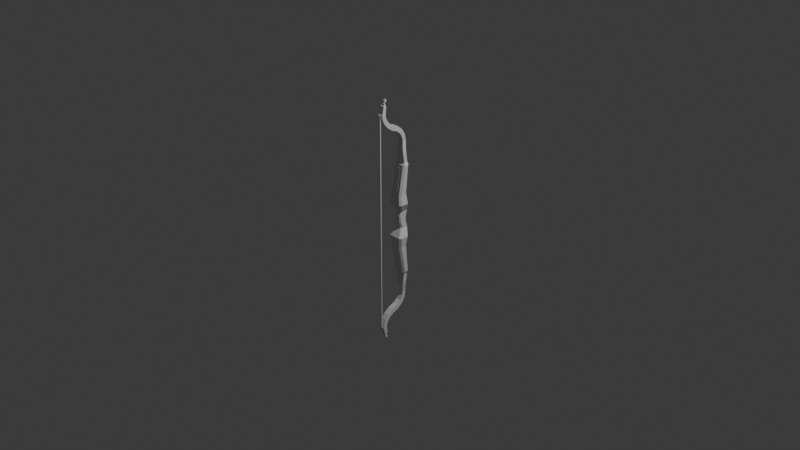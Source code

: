 # Source: bow_1.blend  (saved by Blender 4.0.36; exported with 4.5.12 LTS)
import bpy
from mathutils import Matrix  # noqa: F401  (used for matrix-valued properties, if any)

bpy.ops.wm.read_factory_settings(use_empty=True)
scene = bpy.context.scene
scene.name = 'Scene'

# ---- collections
col_collection = bpy.data.collections.new('Collection'); scene.collection.children.link(col_collection)
col_collection_2 = bpy.data.collections.new('Collection 2'); scene.collection.children.link(col_collection_2)

# ---- materials (node trees are filled in below, after node groups)
mat_material = bpy.data.materials.new('Material')
mat_material.alpha_threshold = 0.0
mat_material.use_transparent_shadow = False
mat_material.roughness = 0.5
mat_material.line_color = (0.0, 0.0, 0.0, 1.0)
mat_material_002 = bpy.data.materials.new('Material.002')
mat_material_002.use_transparent_shadow = False
mat_material_001 = bpy.data.materials.new('Material.001')
mat_material_001.alpha_threshold = 0.0
mat_material_001.use_transparent_shadow = False
mat_material_001.roughness = 0.5
mat_material_001.line_color = (0.0, 0.0, 0.0, 1.0)

# ---- material node trees
mat_material.use_nodes = True; mat_material.node_tree.nodes.clear()
_N = mat_material.node_tree.nodes; _L = mat_material.node_tree.links
n0 = _N.new('ShaderNodeOutputMaterial'); n0.name = 'Material Output'; n0.location = (300, 300)
n1 = _N.new('ShaderNodeBsdfPrincipled'); n1.name = 'Principled BSDF'; n1.location = (10, 300)
n1.inputs[3].default_value = 1.45
_L.new(n1.outputs[0], n0.inputs[0])
n0.is_active_output = True
mat_material_002.use_nodes = True; mat_material_002.node_tree.nodes.clear()
_N = mat_material_002.node_tree.nodes; _L = mat_material_002.node_tree.links
n0 = _N.new('ShaderNodeBsdfPrincipled'); n0.name = 'Principled BSDF'; n0.location = (10, 300)
n0.inputs[3].default_value = 1.45
n1 = _N.new('ShaderNodeOutputMaterial'); n1.name = 'Material Output'; n1.location = (300, 300)
_L.new(n0.outputs[0], n1.inputs[0])
n1.is_active_output = True
mat_material_001.use_nodes = True; mat_material_001.node_tree.nodes.clear()
_N = mat_material_001.node_tree.nodes; _L = mat_material_001.node_tree.links
n0 = _N.new('ShaderNodeOutputMaterial'); n0.name = 'Material Output'; n0.location = (300, 300)
n1 = _N.new('ShaderNodeBsdfPrincipled'); n1.name = 'Principled BSDF'; n1.location = (10, 300)
n1.inputs[3].default_value = 1.45
_L.new(n1.outputs[0], n0.inputs[0])
n0.is_active_output = True

# ---- world
world_world = bpy.data.worlds.new('World'); scene.world = world_world
world_world.use_nodes = True; world_world.node_tree.nodes.clear()
_N = world_world.node_tree.nodes; _L = world_world.node_tree.links
n0 = _N.new('ShaderNodeOutputWorld'); n0.name = 'World Output'; n0.location = (300, 300)
n1 = _N.new('ShaderNodeBackground'); n1.name = 'Background'; n1.location = (10, 300)
n1.inputs[0].default_value = (0.05088, 0.05088, 0.05088, 1.0)
_L.new(n1.outputs[0], n0.inputs[0])
n0.is_active_output = True
world_world.color = (0.05088, 0.05088, 0.05088)
world_world.use_sun_shadow = False
world_world.sun_shadow_jitter_overblur = 0.0

# ---- cameras
cam_camera = bpy.data.cameras.new('Camera')
cam_camera.clip_end = 100.0
cam_camera.ortho_scale = 7.314

# ---- lights
light_light = bpy.data.lights.new('Light', 'POINT')
light_light.transmission_factor = 0.0
light_light.use_soft_falloff = False
light_light.energy = 1000.0
light_light.shadow_soft_size = 0.1
light_light.shadow_maximum_resolution = 0.006
light_light.use_absolute_resolution = True

# ---- meshes
me_cube = bpy.data.meshes.new('Cube')
me_cube.from_pydata([(0.05176, 0.01967, 0.6232), (-0.05176, 0.01967, 0.6232), (0.05176, 0.06222, 0.6232), (-0.05176, 0.06222, 0.6232), (0.05176, 0.008235, 0.7045), (-0.05176, 0.008235, 0.7045), (0.05176, 0.05079, 0.7045), (-0.05176, 0.05079, 0.7045), (0.02939, 0.02014, 0.8399), (-0.02939, 0.02014, 0.8399), (0.02939, 0.06175, 0.8505), (-0.02939, 0.06175, 0.8505), (0.02939, 0.01315, 0.8881), (-0.02939, 0.01315, 0.8881), (0.02939, 0.04789, 0.9175), (-0.02939, 0.04789, 0.9175), (0.02939, -0.01068, 0.9341), (-0.02939, -0.01068, 0.9341), (0.02939, 0.009531, 0.9805), (-0.02939, 0.009531, 0.9805), (0.02939, -0.05471, 0.971), (-0.02939, -0.05471, 0.971), (0.02939, -0.0506, 1.027), (-0.02939, -0.0506, 1.027), (0.02939, -0.1226, 0.9976), (-0.02939, -0.1226, 0.9976), (0.02939, -0.1054, 1.046), (-0.02939, -0.1054, 1.046), (0.02939, -0.1846, 1.043), (-0.02939, -0.1846, 1.043), (0.02939, -0.1547, 1.079), (-0.02939, -0.1547, 1.079), (0.02939, -0.2227, 1.092), (-0.02939, -0.2227, 1.092), (0.02939, -0.1855, 1.117), (-0.02939, -0.1855, 1.117), (0.00777, -0.2474, 1.15), (-0.00777, -0.2474, 1.15), (0.02939, -0.1988, 1.143), (-0.02939, -0.1988, 1.143), (0.00777, -0.2585, 1.173), (-0.00777, -0.2585, 1.173), (0.02939, -0.2049, 1.175), (-0.02939, -0.2049, 1.175), (0.02482, -0.2243, 1.265), (-0.02482, -0.2243, 1.265), (0.02482, -0.1922, 1.254), (-0.02482, -0.1922, 1.254), (-0.02939, -0.03269, 0.9526), (-0.02939, -0.02054, 1.004), (0.02939, -0.03269, 0.9526), (0.02939, -0.02054, 1.004), (-0.02939, 0.001235, 0.9111), (-0.02939, 0.02871, 0.949), (0.02939, 0.001235, 0.9111), (0.02939, 0.02871, 0.949), (0.02939, 0.05482, 0.884), (0.02939, 0.01665, 0.864), (-0.02939, 0.01665, 0.864), (-0.02939, 0.05482, 0.884), (-0.04229, 0.05055, 0.7775), (0.04229, 0.05055, 0.7775), (0.04229, 0.008472, 0.7722), (-0.04229, 0.008472, 0.7722), (0.01834, -0.215, 1.276), (-0.01834, -0.215, 1.276), (0.01834, -0.1957, 1.268), (-0.01834, -0.1957, 1.268), (0.009079, -0.2062, 1.288), (-0.009079, -0.2062, 1.288), (0.009079, -0.1975, 1.285), (-0.009079, -0.1975, 1.285), (0.01834, -0.2123, 1.289), (-0.01834, -0.2123, 1.289), (0.01834, -0.193, 1.28), (-0.01834, -0.193, 1.28), (0.005607, -0.204, 1.294), (-0.005607, -0.204, 1.294), (0.005607, -0.1953, 1.29), (-0.005607, -0.1953, 1.29), (0.01161, -0.2062, 1.302), (-0.01161, -0.2062, 1.302), (0.01161, -0.1882, 1.295), (-0.01161, -0.1882, 1.295), (0.01318, -0.2021, 1.316), (-0.01318, -0.2021, 1.316), (0.01318, -0.1816, 1.308), (-0.01318, -0.1816, 1.308), (0.009862, -0.1942, 1.328), (-0.009862, -0.1942, 1.328), (0.009862, -0.179, 1.322), (-0.009862, -0.179, 1.322), (0.005562, -0.1896, 1.33), (-0.005562, -0.1896, 1.33), (0.005562, -0.181, 1.327), (-0.005562, -0.181, 1.327), (0.04702, 0.05067, 0.741), (0.04702, 0.008353, 0.7384), (-0.04702, 0.05067, 0.741), (-0.04702, 0.008353, 0.7384), (-0.03584, 0.05615, 0.814), (-0.03584, 0.01431, 0.8061), (0.03584, 0.05615, 0.814), (0.03584, 0.01431, 0.8061), (0.05182, 0.04593, 0.2894), (0.07116, 0.02644, 0.2894), (0.07116, -0.0337, 0.2894), (0.02471, -0.05659, 0.2585), (-0.07116, 0.02644, 0.2894), (-0.05182, 0.04593, 0.2894), (-0.02471, -0.05659, 0.2585), (-0.07116, -0.0337, 0.2894), (0.08552, 0.03714, 0.1843), (0.06615, 0.05668, 0.1843), (-0.08552, -0.04441, 0.1843), (-0.03062, -0.06102, 0.2152), (0.03062, -0.06102, 0.2152), (0.08552, -0.04441, 0.1843), (-0.06615, 0.05668, 0.1843), (-0.08552, 0.03714, 0.1843), (0.0394, 0.07106, 0.09216), (0.02452, 0.08556, 0.09216), (-0.0394, 0.01056, 0.09216), (-0.02452, -0.003977, 0.09216), (0.02452, -0.003977, 0.09216), (0.0394, 0.01056, 0.09216), (-0.02452, 0.08556, 0.09216), (-0.0394, 0.07106, 0.09216), (0.02453, 0.06762, 0.0), (0.0394, 0.05313, 0.0), (-0.02453, -0.02192, 0.0), (-0.0394, -0.007395, 0.0), (0.0394, -0.007395, 0.0), (0.02453, -0.02192, 0.0), (-0.0394, 0.05313, 0.0), (-0.02453, 0.06762, 0.0), (0.02098, -0.008076, 0.5635), (0.07116, 0.0186, 0.5939), (0.06208, 0.008697, 0.6076), (-0.07116, 0.0186, 0.5939), (-0.02098, -0.008076, 0.5635), (-0.06208, 0.008697, 0.6076), (0.07116, 0.05387, 0.5939), (0.05183, 0.07335, 0.5939), (0.06112, 0.0676, 0.609), (-0.05183, 0.07335, 0.5939), (-0.07116, 0.05387, 0.5939), (-0.06112, 0.0676, 0.609), (-0.02453, -0.02192, 0.03327), (-0.0394, -0.00739, 0.03327), (0.0394, 0.05313, 0.03327), (0.02453, 0.06762, 0.03327), (0.02453, -0.02192, 0.03327), (0.0394, -0.00739, 0.03327), (-0.02453, 0.06762, 0.03327), (-0.0394, 0.05313, 0.03327), (-0.06615, -0.064, 0.1843), (-0.02097, -0.04993, 0.3198), (0.02097, -0.04993, 0.3198), (0.06615, -0.064, 0.1843), (-0.05182, -0.05325, 0.2894), (-0.05183, -0.0009518, 0.5939), (0.05183, -0.0009518, 0.5939), (0.05182, -0.05325, 0.2894), (-0.04927, -0.05822, 0.199), (-0.03894, -0.05047, 0.2747), (0.03894, -0.05047, 0.2747), (0.04927, -0.05822, 0.199), (-0.03759, -0.04515, 0.3034), (-0.03759, 0.002336, 0.5798), (0.03759, 0.002336, 0.5798), (0.03759, -0.04515, 0.3034), (0.05176, 0.01967, -0.6232), (-0.05176, 0.01967, -0.6232), (0.05176, 0.06222, -0.6232), (-0.05176, 0.06222, -0.6232), (0.05176, 0.008235, -0.7045), (-0.05176, 0.008235, -0.7045), (0.05176, 0.05079, -0.7045), (-0.05176, 0.05079, -0.7045), (0.02939, 0.02014, -0.8399), (-0.02939, 0.02014, -0.8399), (0.02939, 0.06175, -0.8505), (-0.02939, 0.06175, -0.8505), (0.02939, 0.01315, -0.8881), (-0.02939, 0.01315, -0.8881), (0.02939, 0.04789, -0.9175), (-0.02939, 0.04789, -0.9175), (0.02939, -0.01068, -0.9341), (-0.02939, -0.01068, -0.9341), (0.02939, 0.009531, -0.9805), (-0.02939, 0.009531, -0.9805), (0.02939, -0.05471, -0.971), (-0.02939, -0.05471, -0.971), (0.02939, -0.0506, -1.027), (-0.02939, -0.0506, -1.027), (0.02939, -0.1226, -0.9976), (-0.02939, -0.1226, -0.9976), (0.02939, -0.1054, -1.046), (-0.02939, -0.1054, -1.046), (0.02939, -0.1846, -1.043), (-0.02939, -0.1846, -1.043), (0.02939, -0.1547, -1.079), (-0.02939, -0.1547, -1.079), (0.02939, -0.2227, -1.092), (-0.02939, -0.2227, -1.092), (0.02939, -0.1855, -1.117), (-0.02939, -0.1855, -1.117), (0.00777, -0.2474, -1.15), (-0.00777, -0.2474, -1.15), (0.02939, -0.1988, -1.143), (-0.02939, -0.1988, -1.143), (0.00777, -0.2585, -1.173), (-0.00777, -0.2585, -1.173), (0.02939, -0.2049, -1.175), (-0.02939, -0.2049, -1.175), (0.02482, -0.2243, -1.265), (-0.02482, -0.2243, -1.265), (0.02482, -0.1922, -1.254), (-0.02482, -0.1922, -1.254), (-0.02939, -0.03269, -0.9526), (-0.02939, -0.02054, -1.004), (0.02939, -0.03269, -0.9526), (0.02939, -0.02054, -1.004), (-0.02939, 0.001235, -0.9111), (-0.02939, 0.02871, -0.949), (0.02939, 0.001235, -0.9111), (0.02939, 0.02871, -0.949), (0.02939, 0.05482, -0.884), (0.02939, 0.01665, -0.864), (-0.02939, 0.01665, -0.864), (-0.02939, 0.05482, -0.884), (-0.04229, 0.05055, -0.7775), (0.04229, 0.05055, -0.7775), (0.04229, 0.008472, -0.7722), (-0.04229, 0.008472, -0.7722), (0.01834, -0.215, -1.276), (-0.01834, -0.215, -1.276), (0.01834, -0.1957, -1.268), (-0.01834, -0.1957, -1.268), (0.009079, -0.2062, -1.288), (-0.009079, -0.2062, -1.288), (0.009079, -0.1975, -1.285), (-0.009079, -0.1975, -1.285), (0.01834, -0.2123, -1.289), (-0.01834, -0.2123, -1.289), (0.01834, -0.193, -1.28), (-0.01834, -0.193, -1.28), (0.005607, -0.204, -1.294), (-0.005607, -0.204, -1.294), (0.005607, -0.1953, -1.29), (-0.005607, -0.1953, -1.29), (0.01161, -0.2062, -1.302), (-0.01161, -0.2062, -1.302), (0.01161, -0.1882, -1.295), (-0.01161, -0.1882, -1.295), (0.01318, -0.2021, -1.316), (-0.01318, -0.2021, -1.316), (0.01318, -0.1816, -1.308), (-0.01318, -0.1816, -1.308), (0.009862, -0.1942, -1.328), (-0.009862, -0.1942, -1.328), (0.009862, -0.179, -1.322), (-0.009862, -0.179, -1.322), (0.005562, -0.1896, -1.33), (-0.005562, -0.1896, -1.33), (0.005562, -0.181, -1.327), (-0.005562, -0.181, -1.327), (0.04702, 0.05067, -0.741), (0.04702, 0.008353, -0.7384), (-0.04702, 0.05067, -0.741), (-0.04702, 0.008353, -0.7384), (-0.03584, 0.05615, -0.814), (-0.03584, 0.01431, -0.8061), (0.03584, 0.05615, -0.814), (0.03584, 0.01431, -0.8061), (0.05182, 0.04593, -0.2894), (0.07116, 0.02644, -0.2894), (0.07116, -0.0337, -0.2894), (0.02471, -0.05659, -0.2585), (-0.07116, 0.02644, -0.2894), (-0.05182, 0.04593, -0.2894), (-0.02471, -0.05659, -0.2585), (-0.07116, -0.0337, -0.2894), (0.08552, 0.03714, -0.1843), (0.06615, 0.05668, -0.1843), (-0.08552, -0.04441, -0.1843), (-0.03062, -0.06102, -0.2152), (0.03062, -0.06102, -0.2152), (0.08552, -0.04441, -0.1843), (-0.06615, 0.05668, -0.1843), (-0.08552, 0.03714, -0.1843), (0.0394, 0.07106, -0.09216), (0.02452, 0.08556, -0.09216), (-0.0394, 0.01056, -0.09216), (-0.02452, -0.003977, -0.09216), (0.02452, -0.003977, -0.09216), (0.0394, 0.01056, -0.09216), (-0.02452, 0.08556, -0.09216), (-0.0394, 0.07106, -0.09216), (0.02098, -0.008076, -0.5635), (0.07116, 0.0186, -0.5939), (0.06208, 0.008697, -0.6076), (-0.07116, 0.0186, -0.5939), (-0.02098, -0.008076, -0.5635), (-0.06208, 0.008697, -0.6076), (0.07116, 0.05387, -0.5939), (0.05183, 0.07335, -0.5939), (0.06112, 0.0676, -0.609), (-0.05183, 0.07335, -0.5939), (-0.07116, 0.05387, -0.5939), (-0.06112, 0.0676, -0.609), (-0.02453, -0.02192, -0.03327), (-0.0394, -0.00739, -0.03327), (0.0394, 0.05313, -0.03327), (0.02453, 0.06762, -0.03327), (0.02453, -0.02192, -0.03327), (0.0394, -0.00739, -0.03327), (-0.02453, 0.06762, -0.03327), (-0.0394, 0.05313, -0.03327), (-0.06615, -0.064, -0.1843), (-0.02097, -0.04993, -0.3198), (0.02097, -0.04993, -0.3198), (0.06615, -0.064, -0.1843), (-0.05182, -0.05325, -0.2894), (-0.05183, -0.0009518, -0.5939), (0.05183, -0.0009518, -0.5939), (0.05182, -0.05325, -0.2894), (-0.04927, -0.05822, -0.199), (-0.03894, -0.05047, -0.2747), (0.03894, -0.05047, -0.2747), (0.04927, -0.05822, -0.199), (-0.03759, -0.04515, -0.3034), (-0.03759, 0.002336, -0.5798), (0.03759, 0.002336, -0.5798), (0.03759, -0.04515, -0.3034), (0.02939, -0.2408, 1.135), (-0.02939, -0.2408, 1.135), (0.02939, -0.246, 1.188), (-0.02939, -0.246, 1.188), (0.02939, -0.2408, -1.135), (-0.02939, -0.2408, -1.135), (0.02939, -0.246, -1.188), (-0.02939, -0.246, -1.188), (-0.00777, -0.2474, -1.192e-07), (-0.00777, -0.2585, 0.0), (0.00777, -0.2585, 0.0), (0.00777, -0.2474, -1.192e-07)], [], [(126, 118, 113, 121), (114, 111, 108, 119), (108, 111, 139, 146), (104, 109, 145, 143), (157, 158, 136, 140), (120, 112, 117, 125), (124, 159, 156, 123), (150, 120, 125, 153), (122, 114, 119, 127), (141, 161, 162, 138, 0, 1), (152, 124, 123, 148), (154, 126, 121, 151), (149, 122, 127, 155), (144, 143, 145, 147, 3, 2), (116, 107, 110, 115), (118, 109, 104, 113), (112, 105, 106, 117), (3, 1, 5, 7), (138, 137, 142, 144, 2, 0), (147, 146, 139, 141, 1, 3), (102, 100, 11, 10), (1, 0, 4, 5), (2, 3, 7, 6), (0, 2, 6, 4), (57, 56, 14, 12), (103, 102, 10, 8), (100, 101, 9, 11), (101, 103, 8, 9), (53, 52, 17, 19), (59, 58, 13, 15), (58, 57, 12, 13), (56, 59, 15, 14), (49, 48, 21, 23), (52, 54, 16, 17), (55, 53, 19, 18), (54, 55, 18, 16), (22, 23, 27, 26), (48, 50, 20, 21), (51, 49, 23, 22), (50, 51, 22, 20), (27, 25, 29, 31), (20, 22, 26, 24), (23, 21, 25, 27), (21, 20, 24, 25), (29, 28, 32, 33), (25, 24, 28, 29), (26, 27, 31, 30), (24, 26, 30, 28), (34, 35, 39, 38), (30, 31, 35, 34), (28, 30, 34, 32), (31, 29, 33, 35), (39, 337, 339, 43), (32, 34, 38, 336), (35, 33, 337, 39), (33, 32, 336, 337), (339, 338, 44, 45), (345, 346, 40, 41), (38, 39, 43, 42), (336, 38, 42, 338), (47, 45, 65, 67), (42, 43, 47, 46), (338, 42, 46, 44), (43, 339, 45, 47), (16, 18, 51, 50), (18, 19, 49, 51), (17, 16, 50, 48), (19, 17, 48, 49), (12, 14, 55, 54), (14, 15, 53, 55), (13, 12, 54, 52), (15, 13, 52, 53), (10, 11, 59, 56), (9, 8, 57, 58), (11, 9, 58, 59), (8, 10, 56, 57), (99, 97, 62, 63), (98, 99, 63, 60), (97, 96, 61, 62), (96, 98, 60, 61), (64, 66, 74, 72), (45, 44, 64, 65), (46, 47, 67, 66), (44, 46, 66, 64), (70, 71, 79, 78), (67, 65, 73, 75), (65, 64, 72, 73), (66, 67, 75, 74), (68, 69, 73, 72), (70, 68, 72, 74), (69, 71, 75, 73), (71, 70, 74, 75), (78, 79, 83, 82), (68, 70, 78, 76), (71, 69, 77, 79), (69, 68, 76, 77), (83, 81, 85, 87), (76, 78, 82, 80), (79, 77, 81, 83), (77, 76, 80, 81), (86, 87, 91, 90), (81, 80, 84, 85), (82, 83, 87, 86), (80, 82, 86, 84), (90, 91, 95, 94), (84, 86, 90, 88), (87, 85, 89, 91), (85, 84, 88, 89), (94, 95, 93, 92), (88, 90, 94, 92), (91, 89, 93, 95), (89, 88, 92, 93), (6, 7, 98, 96), (4, 6, 96, 97), (7, 5, 99, 98), (5, 4, 97, 99), (63, 62, 103, 101), (60, 63, 101, 100), (62, 61, 102, 103), (61, 60, 100, 102), (162, 137, 138), (139, 161, 141), (142, 143, 144), (145, 146, 147), (156, 160, 111, 114), (105, 112, 113, 104), (123, 156, 114, 122), (163, 159, 117, 106), (109, 118, 119, 108), (112, 120, 121, 113), (148, 123, 122, 149), (159, 124, 125, 117), (118, 126, 127, 119), (150, 129, 128, 151), (152, 133, 132, 153), (154, 135, 134, 155), (160, 161, 139, 111), (145, 109, 108, 146), (106, 137, 162, 163), (142, 105, 104, 143), (106, 105, 142, 137), (126, 154, 155, 127), (124, 152, 153, 125), (120, 150, 151, 121), (130, 148, 149, 131), (131, 149, 155, 134), (135, 154, 151, 128), (133, 152, 148, 130), (129, 150, 153, 132), (164, 165, 160, 156), (166, 167, 159, 163), (165, 166, 163, 160), (167, 164, 156, 159), (168, 169, 161, 160), (170, 171, 163, 162), (171, 168, 160, 163), (169, 170, 162, 161), (115, 110, 165, 164), (107, 116, 167, 166), (110, 107, 166, 165), (116, 115, 164, 167), (157, 140, 169, 168), (136, 158, 171, 170), (158, 157, 168, 171), (140, 136, 170, 169), (298, 293, 285, 290), (286, 291, 280, 283), (280, 310, 303, 283), (276, 307, 309, 281), (321, 304, 300, 322), (292, 297, 289, 284), (296, 295, 320, 323), (314, 317, 297, 292), (294, 299, 291, 286), (305, 173, 172, 302, 326, 325), (316, 312, 295, 296), (318, 315, 293, 298), (313, 319, 299, 294), (308, 174, 175, 311, 309, 307), (288, 287, 282, 279), (290, 285, 276, 281), (284, 289, 278, 277), (175, 179, 177, 173), (302, 172, 174, 308, 306, 301), (311, 175, 173, 305, 303, 310), (274, 182, 183, 272), (173, 177, 176, 172), (174, 178, 179, 175), (172, 176, 178, 174), (229, 184, 186, 228), (275, 180, 182, 274), (272, 183, 181, 273), (273, 181, 180, 275), (225, 191, 189, 224), (231, 187, 185, 230), (230, 185, 184, 229), (228, 186, 187, 231), (221, 195, 193, 220), (224, 189, 188, 226), (227, 190, 191, 225), (226, 188, 190, 227), (194, 198, 199, 195), (220, 193, 192, 222), (223, 194, 195, 221), (222, 192, 194, 223), (199, 203, 201, 197), (192, 196, 198, 194), (195, 199, 197, 193), (193, 197, 196, 192), (201, 205, 204, 200), (197, 201, 200, 196), (198, 202, 203, 199), (196, 200, 202, 198), (206, 210, 211, 207), (202, 206, 207, 203), (200, 204, 206, 202), (203, 207, 205, 201), (211, 215, 343, 341), (204, 340, 210, 206), (207, 211, 341, 205), (205, 341, 340, 204), (343, 217, 216, 342), (344, 345, 41, 37), (210, 214, 215, 211), (340, 342, 214, 210), (219, 239, 237, 217), (214, 218, 219, 215), (342, 216, 218, 214), (215, 219, 217, 343), (188, 222, 223, 190), (190, 223, 221, 191), (189, 220, 222, 188), (191, 221, 220, 189), (184, 226, 227, 186), (186, 227, 225, 187), (185, 224, 226, 184), (187, 225, 224, 185), (182, 228, 231, 183), (181, 230, 229, 180), (183, 231, 230, 181), (180, 229, 228, 182), (271, 235, 234, 269), (270, 232, 235, 271), (269, 234, 233, 268), (268, 233, 232, 270), (236, 244, 246, 238), (217, 237, 236, 216), (218, 238, 239, 219), (216, 236, 238, 218), (242, 250, 251, 243), (239, 247, 245, 237), (237, 245, 244, 236), (238, 246, 247, 239), (240, 244, 245, 241), (242, 246, 244, 240), (241, 245, 247, 243), (243, 247, 246, 242), (250, 254, 255, 251), (240, 248, 250, 242), (243, 251, 249, 241), (241, 249, 248, 240), (255, 259, 257, 253), (248, 252, 254, 250), (251, 255, 253, 249), (249, 253, 252, 248), (258, 262, 263, 259), (253, 257, 256, 252), (254, 258, 259, 255), (252, 256, 258, 254), (262, 266, 267, 263), (256, 260, 262, 258), (259, 263, 261, 257), (257, 261, 260, 256), (266, 264, 265, 267), (260, 264, 266, 262), (263, 267, 265, 261), (261, 265, 264, 260), (178, 268, 270, 179), (176, 269, 268, 178), (179, 270, 271, 177), (177, 271, 269, 176), (235, 273, 275, 234), (232, 272, 273, 235), (234, 275, 274, 233), (233, 274, 272, 232), (326, 302, 301), (303, 305, 325), (306, 308, 307), (309, 311, 310), (320, 286, 283, 324), (277, 276, 285, 284), (295, 294, 286, 320), (327, 278, 289, 323), (281, 280, 291, 290), (284, 285, 293, 292), (312, 313, 294, 295), (323, 289, 297, 296), (290, 291, 299, 298), (314, 315, 128, 129), (316, 317, 132, 133), (318, 319, 134, 135), (324, 283, 303, 325), (309, 310, 280, 281), (278, 327, 326, 301), (306, 307, 276, 277), (278, 301, 306, 277), (298, 299, 319, 318), (296, 297, 317, 316), (292, 293, 315, 314), (130, 131, 313, 312), (131, 134, 319, 313), (135, 128, 315, 318), (133, 130, 312, 316), (129, 132, 317, 314), (328, 320, 324, 329), (330, 327, 323, 331), (329, 324, 327, 330), (331, 323, 320, 328), (332, 324, 325, 333), (334, 326, 327, 335), (335, 327, 324, 332), (333, 325, 326, 334), (287, 328, 329, 282), (279, 330, 331, 288), (282, 329, 330, 279), (288, 331, 328, 287), (321, 332, 333, 304), (300, 334, 335, 322), (322, 335, 332, 321), (304, 333, 334, 300), (36, 37, 337, 336), (41, 40, 338, 339), (37, 41, 339, 337), (40, 36, 336, 338), (209, 208, 340, 341), (212, 213, 343, 342), (213, 209, 341, 343), (208, 212, 342, 340), (346, 347, 36, 40), (347, 344, 37, 36), (208, 209, 344, 347), (212, 208, 347, 346), (209, 213, 345, 344), (213, 212, 346, 345)])
me_cube.polygons.foreach_set('material_index', [0, 0, 0, 0, 0, 0, 0, 0, 0, 0, 0, 0, 0, 0, 0, 0, 0, 0, 0, 0, 0, 0, 0, 0, 0, 0, 0, 0, 0, 0, 0, 0, 0, 0, 0, 0, 0, 0, 0, 0, 0, 0, 0, 0, 0, 0, 0, 0, 0, 0, 0, 0, 0, 0, 0, 0, 0, 1, 0, 0, 0, 0, 0, 0, 0, 0, 0, 0, 0, 0, 0, 0, 0, 0, 0, 0, 0, 0, 0, 0, 0, 0, 0, 0, 0, 0, 0, 0, 0, 0, 0, 0, 0, 0, 0, 0, 0, 0, 0, 0, 0, 0, 0, 0, 0, 0, 0, 0, 0, 0, 0, 0, 0, 0, 0, 0, 0, 0, 0, 0, 0, 0, 0, 0, 0, 0, 0, 0, 0, 0, 0, 0, 0, 0, 0, 0, 0, 0, 0, 0, 0, 0, 0, 0, 0, 0, 0, 0, 0, 0, 0, 0, 0, 0, 0, 0, 0, 0, 0, 0, 0, 0, 0, 0, 0, 0, 0, 0, 0, 0, 0, 0, 0, 0, 0, 0, 0, 0, 0, 0, 0, 0, 0, 0, 0, 0, 0, 0, 0, 0, 0, 0, 0, 0, 0, 0, 0, 0, 0, 0, 0, 0, 0, 0, 0, 0, 0, 0, 0, 0, 0, 0, 0, 0, 0, 0, 0, 0, 0, 0, 0, 0, 1, 0, 0, 0, 0, 0, 0, 0, 0, 0, 0, 0, 0, 0, 0, 0, 0, 0, 0, 0, 0, 0, 0, 0, 0, 0, 0, 0, 0, 0, 0, 0, 0, 0, 0, 0, 0, 0, 0, 0, 0, 0, 0, 0, 0, 0, 0, 0, 0, 0, 0, 0, 0, 0, 0, 0, 0, 0, 0, 0, 0, 0, 0, 0, 0, 0, 0, 0, 0, 0, 0, 0, 0, 0, 0, 0, 0, 0, 0, 0, 0, 0, 0, 0, 0, 0, 0, 0, 0, 0, 0, 0, 0, 0, 0, 0, 0, 0, 0, 0, 0, 0, 0, 0, 0, 0, 0, 0, 0, 0, 0, 0, 0, 0, 0, 0, 1, 1, 1, 1, 1, 1])
_uv = me_cube.uv_layers.new(name='UVMap')
_uv.uv.foreach_set('vector', [0.4908, 0.5346, 0.4751, 0.5693, 0.5249, 0.5693, 0.5092, 0.5346, 0.5081, 0.5693, 0.5121, 0.6087, 0.5347, 0.6087, 0.5387, 0.5693, 0.5347, 0.6087, 0.5121, 0.6087, 0.5318, 0.7232, 0.545, 0.7232, 0.5195, 0.6087, 0.4805, 0.6087, 0.4805, 0.7232, 0.5195, 0.7232, 0.4921, 0.6202, 0.5079, 0.6202, 0.5079, 0.7118, 0.4921, 0.7118, 0.5515, 0.5346, 0.5387, 0.5693, 0.5081, 0.5693, 0.5287, 0.5346, 0.5092, 0.5346, 0.5249, 0.5693, 0.4751, 0.5693, 0.4908, 0.5346, 0.5447, 0.5125, 0.5515, 0.5346, 0.5287, 0.5346, 0.522, 0.5125, 0.5287, 0.5346, 0.5081, 0.5693, 0.5387, 0.5693, 0.5515, 0.5346, 0.4767, 0.7283, 0.4805, 0.7232, 0.5195, 0.7232, 0.5233, 0.7283, 0.5195, 0.7342, 0.4805, 0.7342, 0.5092, 0.5125, 0.5092, 0.5346, 0.4908, 0.5346, 0.4908, 0.5125, 0.4908, 0.5125, 0.4908, 0.5346, 0.5092, 0.5346, 0.5092, 0.5125, 0.522, 0.5125, 0.5287, 0.5346, 0.5515, 0.5346, 0.5447, 0.5125, 0.523, 0.7289, 0.5195, 0.7232, 0.4805, 0.7232, 0.477, 0.7289, 0.4805, 0.7342, 0.5195, 0.7342, 0.5115, 0.5809, 0.5093, 0.5971, 0.4907, 0.5971, 0.4885, 0.5809, 0.4751, 0.5693, 0.4805, 0.6087, 0.5195, 0.6087, 0.5249, 0.5693, 0.5387, 0.5693, 0.5347, 0.6087, 0.5121, 0.6087, 0.5081, 0.5693, 0.5482, 0.7342, 0.5322, 0.7342, 0.5279, 0.7648, 0.5439, 0.7648, 0.528, 0.7283, 0.5318, 0.7232, 0.545, 0.7232, 0.5502, 0.7289, 0.5482, 0.7342, 0.5322, 0.7342, 0.5502, 0.7289, 0.545, 0.7232, 0.5318, 0.7232, 0.528, 0.7283, 0.5322, 0.7342, 0.5482, 0.7342, 0.5135, 0.8059, 0.4865, 0.8059, 0.489, 0.8196, 0.511, 0.8196, 0.4805, 0.7342, 0.5195, 0.7342, 0.5195, 0.7648, 0.4805, 0.7648, 0.5195, 0.7342, 0.4805, 0.7342, 0.4805, 0.7648, 0.5195, 0.7648, 0.5322, 0.7342, 0.5482, 0.7342, 0.5439, 0.7648, 0.5279, 0.7648, 0.531, 0.8247, 0.5454, 0.8322, 0.5428, 0.8448, 0.5297, 0.8338, 0.5302, 0.8029, 0.5459, 0.8059, 0.548, 0.8196, 0.5323, 0.8157, 0.5459, 0.8059, 0.5302, 0.8029, 0.5323, 0.8157, 0.548, 0.8196, 0.4865, 0.8029, 0.5135, 0.8029, 0.511, 0.8157, 0.489, 0.8157, 0.5356, 0.8567, 0.5252, 0.8424, 0.5208, 0.851, 0.5284, 0.8685, 0.5454, 0.8322, 0.531, 0.8247, 0.5297, 0.8338, 0.5428, 0.8448, 0.489, 0.8247, 0.511, 0.8247, 0.511, 0.8338, 0.489, 0.8338, 0.511, 0.8322, 0.489, 0.8322, 0.489, 0.8448, 0.511, 0.8448, 0.5171, 0.8771, 0.5125, 0.858, 0.5042, 0.8649, 0.5058, 0.8858, 0.489, 0.8424, 0.511, 0.8424, 0.511, 0.851, 0.489, 0.851, 0.511, 0.8567, 0.489, 0.8567, 0.489, 0.8685, 0.511, 0.8685, 0.5252, 0.8424, 0.5356, 0.8567, 0.5284, 0.8685, 0.5208, 0.851, 0.511, 0.5058, 0.489, 0.5058, 0.489, 0.4852, 0.511, 0.4852, 0.489, 0.5125, 0.511, 0.5125, 0.511, 0.5042, 0.489, 0.5042, 0.511, 0.5171, 0.489, 0.5171, 0.489, 0.5058, 0.511, 0.5058, 0.5125, 0.858, 0.5171, 0.8771, 0.5058, 0.8858, 0.5042, 0.8649, 0.4852, 0.8932, 0.4787, 0.8749, 0.4554, 0.8918, 0.4666, 0.9056, 0.5042, 0.8649, 0.5058, 0.8858, 0.4852, 0.8932, 0.4787, 0.8749, 0.5058, 0.8858, 0.5042, 0.8649, 0.4787, 0.8749, 0.4852, 0.8932, 0.489, 0.5042, 0.511, 0.5042, 0.511, 0.4787, 0.489, 0.4787, 0.489, 0.8918, 0.511, 0.8918, 0.511, 0.9106, 0.489, 0.9106, 0.489, 0.4787, 0.511, 0.4787, 0.511, 0.4554, 0.489, 0.4554, 0.511, 0.4852, 0.489, 0.4852, 0.489, 0.4666, 0.511, 0.4666, 0.4787, 0.8749, 0.4852, 0.8932, 0.4666, 0.9056, 0.4554, 0.8918, 0.511, 0.9198, 0.489, 0.9198, 0.489, 0.9296, 0.511, 0.9296, 0.511, 0.9056, 0.489, 0.9056, 0.489, 0.9198, 0.511, 0.9198, 0.4554, 0.8918, 0.4666, 0.9056, 0.4551, 0.9198, 0.4411, 0.9106, 0.4666, 0.9056, 0.4554, 0.8918, 0.4411, 0.9106, 0.4551, 0.9198, 0.4501, 0.9296, 0.4343, 0.9267, 0.4323, 0.9466, 0.4478, 0.9417, 0.4411, 0.9106, 0.4551, 0.9198, 0.4501, 0.9296, 0.4343, 0.9267, 0.4551, 0.9198, 0.4411, 0.9106, 0.4343, 0.9267, 0.4501, 0.9296, 0.489, 0.9106, 0.511, 0.9106, 0.511, 0.9267, 0.489, 0.9267, 0.489, 0.9466, 0.511, 0.9466, 0.5093, 0.9752, 0.4907, 0.9752, 0.4971, 0.5, 0.5029, 0.5, 0.5029, 0.941, 0.4971, 0.941, 0.511, 0.9296, 0.489, 0.9296, 0.489, 0.9417, 0.511, 0.9417, 0.4343, 0.9267, 0.4501, 0.9296, 0.4478, 0.9417, 0.4323, 0.9466, 0.4525, 0.9711, 0.4405, 0.9752, 0.444, 0.9797, 0.4512, 0.9766, 0.511, 0.9417, 0.489, 0.9417, 0.4907, 0.9711, 0.5093, 0.9711, 0.4323, 0.9466, 0.4478, 0.9417, 0.4525, 0.9711, 0.4405, 0.9752, 0.4478, 0.9417, 0.4323, 0.9466, 0.4405, 0.9752, 0.4525, 0.9711, 0.5208, 0.851, 0.5284, 0.8685, 0.5171, 0.8771, 0.5125, 0.858, 0.511, 0.5284, 0.489, 0.5284, 0.489, 0.5171, 0.511, 0.5171, 0.489, 0.5208, 0.511, 0.5208, 0.511, 0.5125, 0.489, 0.5125, 0.5284, 0.8685, 0.5208, 0.851, 0.5125, 0.858, 0.5171, 0.8771, 0.5297, 0.8338, 0.5428, 0.8448, 0.5356, 0.8567, 0.5252, 0.8424, 0.511, 0.8448, 0.489, 0.8448, 0.489, 0.8567, 0.511, 0.8567, 0.489, 0.8338, 0.511, 0.8338, 0.511, 0.8424, 0.489, 0.8424, 0.5428, 0.8448, 0.5297, 0.8338, 0.5252, 0.8424, 0.5356, 0.8567, 0.511, 0.8196, 0.489, 0.8196, 0.489, 0.8322, 0.511, 0.8322, 0.489, 0.8157, 0.511, 0.8157, 0.511, 0.8247, 0.489, 0.8247, 0.548, 0.8196, 0.5323, 0.8157, 0.531, 0.8247, 0.5454, 0.8322, 0.5323, 0.8157, 0.548, 0.8196, 0.5454, 0.8322, 0.531, 0.8247, 0.4823, 0.7775, 0.5177, 0.7775, 0.5159, 0.7902, 0.4841, 0.7902, 0.5438, 0.7785, 0.5279, 0.7775, 0.528, 0.7902, 0.5438, 0.7922, 0.5279, 0.7775, 0.5438, 0.7785, 0.5438, 0.7922, 0.528, 0.7902, 0.5177, 0.7785, 0.4823, 0.7785, 0.4841, 0.7922, 0.5159, 0.7922, 0.444, 0.9797, 0.4512, 0.9766, 0.4523, 0.9812, 0.445, 0.9843, 0.4907, 0.9752, 0.5093, 0.9752, 0.5069, 0.9797, 0.4931, 0.9797, 0.5093, 0.9711, 0.4907, 0.9711, 0.4931, 0.9766, 0.5069, 0.9766, 0.4405, 0.9752, 0.4525, 0.9711, 0.4512, 0.9766, 0.444, 0.9797, 0.5034, 0.9828, 0.4966, 0.9828, 0.4979, 0.9849, 0.5021, 0.9849, 0.4512, 0.9766, 0.444, 0.9797, 0.445, 0.9843, 0.4523, 0.9812, 0.4931, 0.9797, 0.5069, 0.9797, 0.5069, 0.9843, 0.4931, 0.9843, 0.5069, 0.9766, 0.4931, 0.9766, 0.4931, 0.9812, 0.5069, 0.9812, 0.5034, 0.4473, 0.4966, 0.4473, 0.4931, 0.445, 0.5069, 0.445, 0.5034, 0.4506, 0.5034, 0.4473, 0.5069, 0.445, 0.5069, 0.4523, 0.4966, 0.4473, 0.4966, 0.4506, 0.4931, 0.4523, 0.4931, 0.445, 0.4966, 0.4506, 0.5034, 0.4506, 0.5069, 0.4523, 0.4931, 0.4523, 0.5021, 0.4514, 0.4979, 0.4514, 0.4956, 0.454, 0.5044, 0.454, 0.4473, 0.9841, 0.4506, 0.9828, 0.4514, 0.9849, 0.4481, 0.9861, 0.4506, 0.9828, 0.4473, 0.9841, 0.4481, 0.9861, 0.4514, 0.9849, 0.4966, 0.9841, 0.5034, 0.9841, 0.5021, 0.9861, 0.4979, 0.9861, 0.454, 0.9866, 0.4473, 0.9892, 0.4488, 0.9945, 0.4565, 0.9916, 0.4481, 0.9861, 0.4514, 0.9849, 0.454, 0.9866, 0.4473, 0.9892, 0.4514, 0.9849, 0.4481, 0.9861, 0.4473, 0.9892, 0.454, 0.9866, 0.4979, 0.9861, 0.5021, 0.9861, 0.5044, 0.9892, 0.4956, 0.9892, 0.505, 0.9916, 0.495, 0.9916, 0.4963, 0.997, 0.5037, 0.997, 0.4956, 0.9892, 0.5044, 0.9892, 0.505, 0.9945, 0.495, 0.9945, 0.5044, 0.9866, 0.4956, 0.9866, 0.495, 0.9916, 0.505, 0.9916, 0.4473, 0.9892, 0.454, 0.9866, 0.4565, 0.9916, 0.4488, 0.9945, 0.5037, 0.997, 0.4963, 0.997, 0.4979, 0.9987, 0.5021, 0.9987, 0.4488, 0.9945, 0.4565, 0.9916, 0.4575, 0.997, 0.4518, 0.9992, 0.4565, 0.9916, 0.4488, 0.9945, 0.4518, 0.9992, 0.4575, 0.997, 0.495, 0.9945, 0.505, 0.9945, 0.5037, 0.9992, 0.4963, 0.9992, 0.5021, 0.4568, 0.4979, 0.4568, 0.4979, 0.4535, 0.5021, 0.4535, 0.5037, 0.4518, 0.5037, 0.4575, 0.5021, 0.4568, 0.5021, 0.4535, 0.4963, 0.4575, 0.4963, 0.4518, 0.4979, 0.4535, 0.4979, 0.4568, 0.4963, 0.4518, 0.5037, 0.4518, 0.5021, 0.4535, 0.4979, 0.4535, 0.5195, 0.7648, 0.4805, 0.7648, 0.4823, 0.7785, 0.5177, 0.7785, 0.5279, 0.7648, 0.5439, 0.7648, 0.5438, 0.7785, 0.5279, 0.7775, 0.5439, 0.7648, 0.5279, 0.7648, 0.5279, 0.7775, 0.5438, 0.7785, 0.4805, 0.7648, 0.5195, 0.7648, 0.5177, 0.7775, 0.4823, 0.7775, 0.4841, 0.7902, 0.5159, 0.7902, 0.5135, 0.8029, 0.4865, 0.8029, 0.5438, 0.7922, 0.528, 0.7902, 0.5302, 0.8029, 0.5459, 0.8059, 0.528, 0.7902, 0.5438, 0.7922, 0.5459, 0.8059, 0.5302, 0.8029, 0.5159, 0.7922, 0.4841, 0.7922, 0.4865, 0.8059, 0.5135, 0.8059, 0.5244, 0.7232, 0.5318, 0.7232, 0.528, 0.7283, 0.5318, 0.7232, 0.5244, 0.7232, 0.528, 0.7283, 0.545, 0.7232, 0.5523, 0.7232, 0.5502, 0.7289, 0.5523, 0.7232, 0.545, 0.7232, 0.5502, 0.7289, 0.5007, 0.5693, 0.5048, 0.6087, 0.5121, 0.6087, 0.5081, 0.5693, 0.5347, 0.6087, 0.5387, 0.5693, 0.5461, 0.5693, 0.542, 0.6087, 0.4908, 0.5233, 0.4751, 0.5007, 0.4679, 0.5081, 0.4852, 0.5287, 0.5048, 0.6087, 0.5007, 0.5693, 0.5081, 0.5693, 0.5121, 0.6087, 0.542, 0.6087, 0.5461, 0.5693, 0.5387, 0.5693, 0.5347, 0.6087, 0.5321, 0.5693, 0.5148, 0.5346, 0.5092, 0.5346, 0.5249, 0.5693, 0.4908, 0.5125, 0.4908, 0.5346, 0.4852, 0.5346, 0.4852, 0.5125, 0.5249, 0.5007, 0.5092, 0.5233, 0.5148, 0.5287, 0.5321, 0.5081, 0.4751, 0.5693, 0.4908, 0.5346, 0.4852, 0.5346, 0.4679, 0.5693, 0.5148, 0.5125, 0.5148, 0.5, 0.5092, 0.5, 0.5092, 0.5125, 0.5092, 0.5125, 0.5092, 0.5, 0.5148, 0.5, 0.5148, 0.5125, 0.4908, 0.5125, 0.4908, 0.5, 0.4852, 0.5, 0.4852, 0.5125, 0.5048, 0.6087, 0.5244, 0.7232, 0.5318, 0.7232, 0.5121, 0.6087, 0.5523, 0.7232, 0.542, 0.6087, 0.5347, 0.6087, 0.545, 0.7232, 0.5121, 0.6087, 0.5318, 0.7232, 0.5244, 0.7232, 0.5048, 0.6087, 0.545, 0.7232, 0.5347, 0.6087, 0.542, 0.6087, 0.5523, 0.7232, 0.5121, 0.6087, 0.5347, 0.6087, 0.545, 0.7232, 0.5318, 0.7232, 0.4908, 0.5346, 0.4908, 0.5125, 0.4852, 0.5125, 0.4852, 0.5346, 0.5092, 0.5346, 0.5092, 0.5125, 0.5148, 0.5125, 0.5148, 0.5346, 0.5148, 0.5346, 0.5148, 0.5125, 0.5092, 0.5125, 0.5092, 0.5346, 0.4908, 0.5, 0.4908, 0.5125, 0.4852, 0.5125, 0.4852, 0.5, 0.522, 0.5, 0.522, 0.5125, 0.5447, 0.5125, 0.5447, 0.5, 0.4908, 0.5, 0.4908, 0.5125, 0.5092, 0.5125, 0.5092, 0.5, 0.5092, 0.5, 0.5092, 0.5125, 0.4908, 0.5125, 0.4908, 0.5, 0.5447, 0.5, 0.5447, 0.5125, 0.522, 0.5125, 0.522, 0.5, 0.4815, 0.5748, 0.4854, 0.6032, 0.4805, 0.6087, 0.4751, 0.5693, 0.5146, 0.6032, 0.5185, 0.5748, 0.5249, 0.5693, 0.5195, 0.6087, 0.4854, 0.6032, 0.5146, 0.6032, 0.5195, 0.6087, 0.4805, 0.6087, 0.5185, 0.5748, 0.4815, 0.5748, 0.4751, 0.5693, 0.5249, 0.5693, 0.4859, 0.614, 0.4859, 0.7179, 0.4805, 0.7232, 0.4805, 0.6087, 0.5141, 0.7179, 0.5141, 0.614, 0.5195, 0.6087, 0.5195, 0.7232, 0.5141, 0.614, 0.4859, 0.614, 0.4805, 0.6087, 0.5195, 0.6087, 0.4859, 0.7179, 0.5141, 0.7179, 0.5195, 0.7232, 0.4805, 0.7232, 0.4885, 0.5809, 0.4907, 0.5971, 0.4854, 0.6032, 0.4815, 0.5748, 0.5093, 0.5971, 0.5115, 0.5809, 0.5185, 0.5748, 0.5146, 0.6032, 0.4907, 0.5971, 0.5093, 0.5971, 0.5146, 0.6032, 0.4854, 0.6032, 0.5115, 0.5809, 0.4885, 0.5809, 0.4815, 0.5748, 0.5185, 0.5748, 0.4921, 0.6202, 0.4921, 0.7118, 0.4859, 0.7179, 0.4859, 0.614, 0.5079, 0.7118, 0.5079, 0.6202, 0.5141, 0.614, 0.5141, 0.7179, 0.5079, 0.6202, 0.4921, 0.6202, 0.4859, 0.614, 0.5141, 0.614, 0.4921, 0.7118, 0.5079, 0.7118, 0.5141, 0.7179, 0.4859, 0.7179, 0.4908, 0.4654, 0.5092, 0.4654, 0.5249, 0.4307, 0.4751, 0.4307, 0.5081, 0.4307, 0.5387, 0.4307, 0.5347, 0.3913, 0.5121, 0.3913, 0.5347, 0.3913, 0.545, 0.2768, 0.5318, 0.2768, 0.5121, 0.3913, 0.5195, 0.3913, 0.5195, 0.2768, 0.4805, 0.2768, 0.4805, 0.3913, 0.4921, 0.3798, 0.4921, 0.2882, 0.5079, 0.2882, 0.5079, 0.3798, 0.5515, 0.4654, 0.5287, 0.4654, 0.5081, 0.4307, 0.5387, 0.4307, 0.5092, 0.4654, 0.4908, 0.4654, 0.4751, 0.4307, 0.5249, 0.4307, 0.5447, 0.4875, 0.522, 0.4875, 0.5287, 0.4654, 0.5515, 0.4654, 0.5287, 0.4654, 0.5515, 0.4654, 0.5387, 0.4307, 0.5081, 0.4307, 0.4767, 0.2717, 0.4805, 0.2658, 0.5195, 0.2658, 0.5233, 0.2717, 0.5195, 0.2768, 0.4805, 0.2768, 0.5092, 0.4875, 0.4908, 0.4875, 0.4908, 0.4654, 0.5092, 0.4654, 0.4908, 0.4875, 0.5092, 0.4875, 0.5092, 0.4654, 0.4908, 0.4654, 0.522, 0.4875, 0.5447, 0.4875, 0.5515, 0.4654, 0.5287, 0.4654, 0.523, 0.2711, 0.5195, 0.2658, 0.4805, 0.2658, 0.477, 0.2711, 0.4805, 0.2768, 0.5195, 0.2768, 0.5115, 0.4191, 0.4885, 0.4191, 0.4907, 0.4029, 0.5093, 0.4029, 0.4751, 0.4307, 0.5249, 0.4307, 0.5195, 0.3913, 0.4805, 0.3913, 0.5387, 0.4307, 0.5081, 0.4307, 0.5121, 0.3913, 0.5347, 0.3913, 0.5482, 0.2658, 0.5439, 0.2352, 0.5279, 0.2352, 0.5322, 0.2658, 0.528, 0.2717, 0.5322, 0.2658, 0.5482, 0.2658, 0.5502, 0.2711, 0.545, 0.2768, 0.5318, 0.2768, 0.5502, 0.2711, 0.5482, 0.2658, 0.5322, 0.2658, 0.528, 0.2717, 0.5318, 0.2768, 0.545, 0.2768, 0.5135, 0.1941, 0.511, 0.1804, 0.489, 0.1804, 0.4865, 0.1941, 0.4805, 0.2658, 0.4805, 0.2352, 0.5195, 0.2352, 0.5195, 0.2658, 0.5195, 0.2658, 0.5195, 0.2352, 0.4805, 0.2352, 0.4805, 0.2658, 0.5322, 0.2658, 0.5279, 0.2352, 0.5439, 0.2352, 0.5482, 0.2658, 0.531, 0.1753, 0.5297, 0.1662, 0.5428, 0.1552, 0.5454, 0.1678, 0.5302, 0.1971, 0.5323, 0.1843, 0.548, 0.1804, 0.5459, 0.1941, 0.5459, 0.1941, 0.548, 0.1804, 0.5323, 0.1843, 0.5302, 0.1971, 0.4865, 0.1971, 0.489, 0.1843, 0.511, 0.1843, 0.5135, 0.1971, 0.5356, 0.1433, 0.5284, 0.1315, 0.5208, 0.149, 0.5252, 0.1576, 0.5454, 0.1678, 0.5428, 0.1552, 0.5297, 0.1662, 0.531, 0.1753, 0.489, 0.1753, 0.489, 0.1662, 0.511, 0.1662, 0.511, 0.1753, 0.511, 0.1678, 0.511, 0.1552, 0.489, 0.1552, 0.489, 0.1678, 0.5171, 0.1229, 0.5058, 0.1142, 0.5042, 0.1351, 0.5125, 0.142, 0.489, 0.1576, 0.489, 0.149, 0.511, 0.149, 0.511, 0.1576, 0.511, 0.1433, 0.511, 0.1315, 0.489, 0.1315, 0.489, 0.1433, 0.5252, 0.1576, 0.5208, 0.149, 0.5284, 0.1315, 0.5356, 0.1433, 0.511, 0.5058, 0.511, 0.4852, 0.489, 0.4852, 0.489, 0.5058, 0.489, 0.5125, 0.489, 0.5042, 0.511, 0.5042, 0.511, 0.5125, 0.511, 0.5171, 0.511, 0.5058, 0.489, 0.5058, 0.489, 0.5171, 0.5125, 0.142, 0.5042, 0.1351, 0.5058, 0.1142, 0.5171, 0.1229, 0.4852, 0.1068, 0.4666, 0.09442, 0.4554, 0.1082, 0.4787, 0.1251, 0.5042, 0.1351, 0.4787, 0.1251, 0.4852, 0.1068, 0.5058, 0.1142, 0.5058, 0.1142, 0.4852, 0.1068, 0.4787, 0.1251, 0.5042, 0.1351, 0.489, 0.5042, 0.489, 0.4787, 0.511, 0.4787, 0.511, 0.5042, 0.489, 0.1082, 0.489, 0.08944, 0.511, 0.08944, 0.511, 0.1082, 0.489, 0.4787, 0.489, 0.4554, 0.511, 0.4554, 0.511, 0.4787, 0.511, 0.4852, 0.511, 0.4666, 0.489, 0.4666, 0.489, 0.4852, 0.4787, 0.1251, 0.4554, 0.1082, 0.4666, 0.09442, 0.4852, 0.1068, 0.511, 0.08019, 0.511, 0.0704, 0.489, 0.0704, 0.489, 0.08019, 0.511, 0.09442, 0.511, 0.08019, 0.489, 0.08019, 0.489, 0.09442, 0.4554, 0.1082, 0.4411, 0.08944, 0.4551, 0.08019, 0.4666, 0.09442, 0.4666, 0.09442, 0.4551, 0.08019, 0.4411, 0.08944, 0.4554, 0.1082, 0.4501, 0.0704, 0.4478, 0.05827, 0.4323, 0.05343, 0.4343, 0.07334, 0.4411, 0.08944, 0.4343, 0.07334, 0.4501, 0.0704, 0.4551, 0.08019, 0.4551, 0.08019, 0.4501, 0.0704, 0.4343, 0.07334, 0.4411, 0.08944, 0.489, 0.08944, 0.489, 0.07334, 0.511, 0.07334, 0.511, 0.08944, 0.489, 0.05343, 0.4907, 0.02477, 0.5093, 0.02477, 0.511, 0.05343, 0.4318, 0.5, 0.4276, 0.5, 0.4276, 0.941, 0.4318, 0.9323, 0.511, 0.0704, 0.511, 0.05827, 0.489, 0.05827, 0.489, 0.0704, 0.4343, 0.07334, 0.4323, 0.05343, 0.4478, 0.05827, 0.4501, 0.0704, 0.4525, 0.02886, 0.4512, 0.02336, 0.444, 0.02033, 0.4405, 0.02477, 0.511, 0.05827, 0.5093, 0.02886, 0.4907, 0.02886, 0.489, 0.05827, 0.4323, 0.05343, 0.4405, 0.02477, 0.4525, 0.02886, 0.4478, 0.05827, 0.4478, 0.05827, 0.4525, 0.02886, 0.4405, 0.02477, 0.4323, 0.05343, 0.5208, 0.149, 0.5125, 0.142, 0.5171, 0.1229, 0.5284, 0.1315, 0.511, 0.5284, 0.511, 0.5171, 0.489, 0.5171, 0.489, 0.5284, 0.489, 0.5208, 0.489, 0.5125, 0.511, 0.5125, 0.511, 0.5208, 0.5284, 0.1315, 0.5171, 0.1229, 0.5125, 0.142, 0.5208, 0.149, 0.5297, 0.1662, 0.5252, 0.1576, 0.5356, 0.1433, 0.5428, 0.1552, 0.511, 0.1552, 0.511, 0.1433, 0.489, 0.1433, 0.489, 0.1552, 0.489, 0.1662, 0.489, 0.1576, 0.511, 0.1576, 0.511, 0.1662, 0.5428, 0.1552, 0.5356, 0.1433, 0.5252, 0.1576, 0.5297, 0.1662, 0.511, 0.1804, 0.511, 0.1678, 0.489, 0.1678, 0.489, 0.1804, 0.489, 0.1843, 0.489, 0.1753, 0.511, 0.1753, 0.511, 0.1843, 0.548, 0.1804, 0.5454, 0.1678, 0.531, 0.1753, 0.5323, 0.1843, 0.5323, 0.1843, 0.531, 0.1753, 0.5454, 0.1678, 0.548, 0.1804, 0.4823, 0.2225, 0.4841, 0.2098, 0.5159, 0.2098, 0.5177, 0.2225, 0.5438, 0.2215, 0.5438, 0.2078, 0.528, 0.2098, 0.5279, 0.2225, 0.5279, 0.2225, 0.528, 0.2098, 0.5438, 0.2078, 0.5438, 0.2215, 0.5177, 0.2215, 0.5159, 0.2078, 0.4841, 0.2078, 0.4823, 0.2215, 0.444, 0.02033, 0.445, 0.01574, 0.4523, 0.01877, 0.4512, 0.02336, 0.4907, 0.02477, 0.4931, 0.02033, 0.5069, 0.02033, 0.5093, 0.02477, 0.5093, 0.02886, 0.5069, 0.02336, 0.4931, 0.02336, 0.4907, 0.02886, 0.4405, 0.02477, 0.444, 0.02033, 0.4512, 0.02336, 0.4525, 0.02886, 0.5034, 0.0172, 0.5021, 0.01514, 0.4979, 0.01514, 0.4966, 0.0172, 0.4512, 0.02336, 0.4523, 0.01877, 0.445, 0.01574, 0.444, 0.02033, 0.4931, 0.02033, 0.4931, 0.01574, 0.5069, 0.01574, 0.5069, 0.02033, 0.5069, 0.02336, 0.5069, 0.01877, 0.4931, 0.01877, 0.4931, 0.02336, 0.5034, 0.4473, 0.5069, 0.445, 0.4931, 0.445, 0.4966, 0.4473, 0.5034, 0.4506, 0.5069, 0.4523, 0.5069, 0.445, 0.5034, 0.4473, 0.4966, 0.4473, 0.4931, 0.445, 0.4931, 0.4523, 0.4966, 0.4506, 0.4966, 0.4506, 0.4931, 0.4523, 0.5069, 0.4523, 0.5034, 0.4506, 0.5021, 0.4514, 0.5044, 0.454, 0.4956, 0.454, 0.4979, 0.4514, 0.4473, 0.01593, 0.4481, 0.01387, 0.4514, 0.01514, 0.4506, 0.0172, 0.4506, 0.0172, 0.4514, 0.01514, 0.4481, 0.01387, 0.4473, 0.01593, 0.4966, 0.01593, 0.4979, 0.01387, 0.5021, 0.01387, 0.5034, 0.01593, 0.454, 0.01344, 0.4565, 0.00844, 0.4488, 0.00545, 0.4473, 0.01081, 0.4481, 0.01387, 0.4473, 0.01081, 0.454, 0.01344, 0.4514, 0.01514, 0.4514, 0.01514, 0.454, 0.01344, 0.4473, 0.01081, 0.4481, 0.01387, 0.4979, 0.01387, 0.4956, 0.01081, 0.5044, 0.01081, 0.5021, 0.01387, 0.505, 0.00844, 0.5037, 0.002999, 0.4963, 0.002999, 0.495, 0.00844, 0.4956, 0.01081, 0.495, 0.00545, 0.505, 0.00545, 0.5044, 0.01081, 0.5044, 0.01344, 0.505, 0.00844, 0.495, 0.00844, 0.4956, 0.01344, 0.4473, 0.01081, 0.4488, 0.00545, 0.4565, 0.00844, 0.454, 0.01344, 0.5037, 0.002999, 0.5021, 0.001261, 0.4979, 0.001261, 0.4963, 0.002999, 0.4488, 0.00545, 0.4518, 0.0007628, 0.4575, 0.002999, 0.4565, 0.00844, 0.4565, 0.00844, 0.4575, 0.002999, 0.4518, 0.0007628, 0.4488, 0.00545, 0.495, 0.00545, 0.4963, 0.0007628, 0.5037, 0.0007628, 0.505, 0.00545, 0.5021, 0.4568, 0.5021, 0.4535, 0.4979, 0.4535, 0.4979, 0.4568, 0.5037, 0.4518, 0.5021, 0.4535, 0.5021, 0.4568, 0.5037, 0.4575, 0.4963, 0.4575, 0.4979, 0.4568, 0.4979, 0.4535, 0.4963, 0.4518, 0.4963, 0.4518, 0.4979, 0.4535, 0.5021, 0.4535, 0.5037, 0.4518, 0.5195, 0.2352, 0.5177, 0.2215, 0.4823, 0.2215, 0.4805, 0.2352, 0.5279, 0.2352, 0.5279, 0.2225, 0.5438, 0.2215, 0.5439, 0.2352, 0.5439, 0.2352, 0.5438, 0.2215, 0.5279, 0.2225, 0.5279, 0.2352, 0.4805, 0.2352, 0.4823, 0.2225, 0.5177, 0.2225, 0.5195, 0.2352, 0.4841, 0.2098, 0.4865, 0.1971, 0.5135, 0.1971, 0.5159, 0.2098, 0.5438, 0.2078, 0.5459, 0.1941, 0.5302, 0.1971, 0.528, 0.2098, 0.528, 0.2098, 0.5302, 0.1971, 0.5459, 0.1941, 0.5438, 0.2078, 0.5159, 0.2078, 0.5135, 0.1941, 0.4865, 0.1941, 0.4841, 0.2078, 0.5244, 0.2768, 0.528, 0.2717, 0.5318, 0.2768, 0.5318, 0.2768, 0.528, 0.2717, 0.5244, 0.2768, 0.545, 0.2768, 0.5502, 0.2711, 0.5523, 0.2768, 0.5523, 0.2768, 0.5502, 0.2711, 0.545, 0.2768, 0.5007, 0.4307, 0.5081, 0.4307, 0.5121, 0.3913, 0.5048, 0.3913, 0.5347, 0.3913, 0.542, 0.3913, 0.5461, 0.4307, 0.5387, 0.4307, 0.4908, 0.5233, 0.4852, 0.5287, 0.4679, 0.5081, 0.4751, 0.5007, 0.5048, 0.3913, 0.5121, 0.3913, 0.5081, 0.4307, 0.5007, 0.4307, 0.542, 0.3913, 0.5347, 0.3913, 0.5387, 0.4307, 0.5461, 0.4307, 0.5321, 0.4307, 0.5249, 0.4307, 0.5092, 0.4654, 0.5148, 0.4654, 0.4908, 0.4875, 0.4852, 0.4875, 0.4852, 0.4654, 0.4908, 0.4654, 0.5249, 0.5007, 0.5321, 0.5081, 0.5148, 0.5287, 0.5092, 0.5233, 0.4751, 0.4307, 0.4679, 0.4307, 0.4852, 0.4654, 0.4908, 0.4654, 0.5148, 0.4875, 0.5092, 0.4875, 0.5092, 0.5, 0.5148, 0.5, 0.5092, 0.4875, 0.5148, 0.4875, 0.5148, 0.5, 0.5092, 0.5, 0.4908, 0.4875, 0.4852, 0.4875, 0.4852, 0.5, 0.4908, 0.5, 0.5048, 0.3913, 0.5121, 0.3913, 0.5318, 0.2768, 0.5244, 0.2768, 0.5523, 0.2768, 0.545, 0.2768, 0.5347, 0.3913, 0.542, 0.3913, 0.5121, 0.3913, 0.5048, 0.3913, 0.5244, 0.2768, 0.5318, 0.2768, 0.545, 0.2768, 0.5523, 0.2768, 0.542, 0.3913, 0.5347, 0.3913, 0.5121, 0.3913, 0.5318, 0.2768, 0.545, 0.2768, 0.5347, 0.3913, 0.4908, 0.4654, 0.4852, 0.4654, 0.4852, 0.4875, 0.4908, 0.4875, 0.5092, 0.4654, 0.5148, 0.4654, 0.5148, 0.4875, 0.5092, 0.4875, 0.5148, 0.4654, 0.5092, 0.4654, 0.5092, 0.4875, 0.5148, 0.4875, 0.4908, 0.5, 0.4852, 0.5, 0.4852, 0.4875, 0.4908, 0.4875, 0.522, 0.5, 0.5447, 0.5, 0.5447, 0.4875, 0.522, 0.4875, 0.4908, 0.5, 0.5092, 0.5, 0.5092, 0.4875, 0.4908, 0.4875, 0.5092, 0.5, 0.4908, 0.5, 0.4908, 0.4875, 0.5092, 0.4875, 0.5447, 0.5, 0.522, 0.5, 0.522, 0.4875, 0.5447, 0.4875, 0.4815, 0.4252, 0.4751, 0.4307, 0.4805, 0.3913, 0.4854, 0.3968, 0.5146, 0.3968, 0.5195, 0.3913, 0.5249, 0.4307, 0.5185, 0.4252, 0.4854, 0.3968, 0.4805, 0.3913, 0.5195, 0.3913, 0.5146, 0.3968, 0.5185, 0.4252, 0.5249, 0.4307, 0.4751, 0.4307, 0.4815, 0.4252, 0.4859, 0.386, 0.4805, 0.3913, 0.4805, 0.2768, 0.4859, 0.2821, 0.5141, 0.2821, 0.5195, 0.2768, 0.5195, 0.3913, 0.5141, 0.386, 0.5141, 0.386, 0.5195, 0.3913, 0.4805, 0.3913, 0.4859, 0.386, 0.4859, 0.2821, 0.4805, 0.2768, 0.5195, 0.2768, 0.5141, 0.2821, 0.4885, 0.4191, 0.4815, 0.4252, 0.4854, 0.3968, 0.4907, 0.4029, 0.5093, 0.4029, 0.5146, 0.3968, 0.5185, 0.4252, 0.5115, 0.4191, 0.4907, 0.4029, 0.4854, 0.3968, 0.5146, 0.3968, 0.5093, 0.4029, 0.5115, 0.4191, 0.5185, 0.4252, 0.4815, 0.4252, 0.4885, 0.4191, 0.4921, 0.3798, 0.4859, 0.386, 0.4859, 0.2821, 0.4921, 0.2882, 0.5079, 0.2882, 0.5141, 0.2821, 0.5141, 0.386, 0.5079, 0.3798, 0.5079, 0.3798, 0.5141, 0.386, 0.4859, 0.386, 0.4921, 0.3798, 0.4921, 0.2882, 0.4859, 0.2821, 0.5141, 0.2821, 0.5079, 0.2882, 0.5029, 0.9323, 0.4971, 0.9323, 0.489, 0.9267, 0.511, 0.9267, 0.4971, 0.941, 0.5029, 0.941, 0.511, 0.9466, 0.489, 0.9466, 0.4971, 0.9323, 0.4971, 0.941, 0.489, 0.9466, 0.489, 0.9267, 0.5029, 0.941, 0.5029, 0.9323, 0.511, 0.9267, 0.511, 0.9466, 0.4971, 0.06773, 0.5029, 0.06773, 0.511, 0.07334, 0.489, 0.07334, 0.5029, 0.05904, 0.4971, 0.05904, 0.489, 0.05343, 0.511, 0.05343, 0.4971, 0.05904, 0.4971, 0.06773, 0.489, 0.07334, 0.489, 0.05343, 0.5029, 0.06773, 0.5029, 0.05904, 0.511, 0.05343, 0.511, 0.07334, 0.4276, 0.5, 0.4318, 0.5, 0.4318, 0.9323, 0.4276, 0.941, 0.5029, 0.5, 0.4971, 0.5, 0.4971, 0.9323, 0.5029, 0.9323, 0.5029, 0.06773, 0.4971, 0.06773, 0.4971, 0.5, 0.5029, 0.5, 0.4276, 0.05904, 0.4318, 0.06773, 0.4318, 0.5, 0.4276, 0.5, 0.4318, 0.06773, 0.4276, 0.05904, 0.4276, 0.5, 0.4318, 0.5, 0.4971, 0.05904, 0.5029, 0.05904, 0.5029, 0.5, 0.4971, 0.5])
me_cube.materials.append(mat_material)
me_cube.materials.append(mat_material_002)
me_cube.use_mirror_vertex_groups = False
me_cube.update()
me_cube_001 = bpy.data.meshes.new('Cube.001')
me_cube_001.from_pydata([(0.05176, 0.01967, 0.6232), (-0.05176, 0.01967, 0.6232), (0.05176, 0.06222, 0.6232), (-0.05176, 0.06222, 0.6232), (0.05176, 0.008235, 0.7045), (-0.05176, 0.008235, 0.7045), (0.05176, 0.05079, 0.7045), (-0.05176, 0.05079, 0.7045), (0.02939, 0.02014, 0.8399), (-0.02939, 0.02014, 0.8399), (0.02939, 0.06175, 0.8505), (-0.02939, 0.06175, 0.8505), (0.02939, 0.01315, 0.8881), (-0.02939, 0.01315, 0.8881), (0.02939, 0.04789, 0.9175), (-0.02939, 0.04789, 0.9175), (0.02939, -0.01068, 0.9341), (-0.02939, -0.01068, 0.9341), (0.02939, 0.009531, 0.9805), (-0.02939, 0.009531, 0.9805), (0.02939, -0.05471, 0.971), (-0.02939, -0.05471, 0.971), (0.02939, -0.0506, 1.027), (-0.02939, -0.0506, 1.027), (0.02939, -0.1226, 0.9976), (-0.02939, -0.1226, 0.9976), (0.02939, -0.1054, 1.046), (-0.02939, -0.1054, 1.046), (0.02939, -0.1846, 1.043), (-0.02939, -0.1846, 1.043), (0.02939, -0.1547, 1.079), (-0.02939, -0.1547, 1.079), (0.02939, -0.2227, 1.092), (-0.02939, -0.2227, 1.092), (0.02939, -0.1855, 1.117), (-0.02939, -0.1855, 1.117), (0.00777, -0.2474, 1.15), (-0.00777, -0.2474, 1.15), (0.02939, -0.1988, 1.143), (-0.02939, -0.1988, 1.143), (0.00777, -0.2585, 1.173), (-0.00777, -0.2585, 1.173), (0.02939, -0.2049, 1.175), (-0.02939, -0.2049, 1.175), (0.02482, -0.2243, 1.265), (-0.02482, -0.2243, 1.265), (0.02482, -0.1922, 1.254), (-0.02482, -0.1922, 1.254), (-0.02939, -0.03269, 0.9526), (-0.02939, -0.02054, 1.004), (0.02939, -0.03269, 0.9526), (0.02939, -0.02054, 1.004), (-0.02939, 0.001235, 0.9111), (-0.02939, 0.02871, 0.949), (0.02939, 0.001235, 0.9111), (0.02939, 0.02871, 0.949), (0.02939, 0.05482, 0.884), (0.02939, 0.01665, 0.864), (-0.02939, 0.01665, 0.864), (-0.02939, 0.05482, 0.884), (-0.04229, 0.05055, 0.7775), (0.04229, 0.05055, 0.7775), (0.04229, 0.008472, 0.7722), (-0.04229, 0.008472, 0.7722), (0.01834, -0.215, 1.276), (-0.01834, -0.215, 1.276), (0.01834, -0.1957, 1.268), (-0.01834, -0.1957, 1.268), (0.009079, -0.2062, 1.288), (-0.009079, -0.2062, 1.288), (0.009079, -0.1975, 1.285), (-0.009079, -0.1975, 1.285), (0.01834, -0.2123, 1.289), (-0.01834, -0.2123, 1.289), (0.01834, -0.193, 1.28), (-0.01834, -0.193, 1.28), (0.005607, -0.204, 1.294), (-0.005607, -0.204, 1.294), (0.005607, -0.1953, 1.29), (-0.005607, -0.1953, 1.29), (0.01161, -0.2062, 1.302), (-0.01161, -0.2062, 1.302), (0.01161, -0.1882, 1.295), (-0.01161, -0.1882, 1.295), (0.01318, -0.2021, 1.316), (-0.01318, -0.2021, 1.316), (0.01318, -0.1816, 1.308), (-0.01318, -0.1816, 1.308), (0.009862, -0.1942, 1.328), (-0.009862, -0.1942, 1.328), (0.009862, -0.179, 1.322), (-0.009862, -0.179, 1.322), (0.005562, -0.1896, 1.33), (-0.005562, -0.1896, 1.33), (0.005562, -0.181, 1.327), (-0.005562, -0.181, 1.327), (0.04702, 0.05067, 0.741), (0.04702, 0.008353, 0.7384), (-0.04702, 0.05067, 0.741), (-0.04702, 0.008353, 0.7384), (-0.03584, 0.05615, 0.814), (-0.03584, 0.01431, 0.8061), (0.03584, 0.05615, 0.814), (0.03584, 0.01431, 0.8061), (0.05182, 0.04593, 0.2894), (0.07116, 0.02644, 0.2894), (0.07116, -0.0337, 0.2894), (0.02471, -0.05659, 0.2585), (-0.07116, 0.02644, 0.2894), (-0.05182, 0.04593, 0.2894), (-0.02471, -0.05659, 0.2585), (-0.07116, -0.0337, 0.2894), (0.08552, 0.03714, 0.1843), (0.06615, 0.05668, 0.1843), (-0.08552, -0.04441, 0.1843), (-0.03062, -0.06102, 0.2152), (0.03062, -0.06102, 0.2152), (0.08552, -0.04441, 0.1843), (-0.06615, 0.05668, 0.1843), (-0.08552, 0.03714, 0.1843), (0.0394, 0.07106, 0.09216), (0.02452, 0.08556, 0.09216), (-0.0394, 0.01056, 0.09216), (-0.02452, -0.003977, 0.09216), (0.02452, -0.003977, 0.09216), (0.0394, 0.01056, 0.09216), (-0.02452, 0.08556, 0.09216), (-0.0394, 0.07106, 0.09216), (0.02453, 0.06762, 0.0), (0.0394, 0.05313, 0.0), (-0.02453, -0.02192, 0.0), (-0.0394, -0.007395, 0.0), (0.0394, -0.007395, 0.0), (0.02453, -0.02192, 0.0), (-0.0394, 0.05313, 0.0), (-0.02453, 0.06762, 0.0), (0.02098, -0.008076, 0.5635), (0.07116, 0.0186, 0.5939), (0.06208, 0.008697, 0.6076), (-0.07116, 0.0186, 0.5939), (-0.02098, -0.008076, 0.5635), (-0.06208, 0.008697, 0.6076), (0.07116, 0.05387, 0.5939), (0.05183, 0.07335, 0.5939), (0.06112, 0.0676, 0.609), (-0.05183, 0.07335, 0.5939), (-0.07116, 0.05387, 0.5939), (-0.06112, 0.0676, 0.609), (-0.02453, -0.02192, 0.03327), (-0.0394, -0.00739, 0.03327), (0.0394, 0.05313, 0.03327), (0.02453, 0.06762, 0.03327), (0.02453, -0.02192, 0.03327), (0.0394, -0.00739, 0.03327), (-0.02453, 0.06762, 0.03327), (-0.0394, 0.05313, 0.03327), (-0.06615, -0.064, 0.1843), (-0.02097, -0.04993, 0.3198), (0.02097, -0.04993, 0.3198), (0.06615, -0.064, 0.1843), (-0.05182, -0.05325, 0.2894), (-0.05183, -0.0009518, 0.5939), (0.05183, -0.0009518, 0.5939), (0.05182, -0.05325, 0.2894), (-0.04927, -0.05822, 0.199), (-0.03894, -0.05047, 0.2747), (0.03894, -0.05047, 0.2747), (0.04927, -0.05822, 0.199), (-0.03759, -0.04515, 0.3034), (-0.03759, 0.002336, 0.5798), (0.03759, 0.002336, 0.5798), (0.03759, -0.04515, 0.3034), (0.05176, 0.01967, -0.6232), (-0.05176, 0.01967, -0.6232), (0.05176, 0.06222, -0.6232), (-0.05176, 0.06222, -0.6232), (0.05176, 0.008235, -0.7045), (-0.05176, 0.008235, -0.7045), (0.05176, 0.05079, -0.7045), (-0.05176, 0.05079, -0.7045), (0.02939, 0.02014, -0.8399), (-0.02939, 0.02014, -0.8399), (0.02939, 0.06175, -0.8505), (-0.02939, 0.06175, -0.8505), (0.02939, 0.01315, -0.8881), (-0.02939, 0.01315, -0.8881), (0.02939, 0.04789, -0.9175), (-0.02939, 0.04789, -0.9175), (0.02939, -0.01068, -0.9341), (-0.02939, -0.01068, -0.9341), (0.02939, 0.009531, -0.9805), (-0.02939, 0.009531, -0.9805), (0.02939, -0.05471, -0.971), (-0.02939, -0.05471, -0.971), (0.02939, -0.0506, -1.027), (-0.02939, -0.0506, -1.027), (0.02939, -0.1226, -0.9976), (-0.02939, -0.1226, -0.9976), (0.02939, -0.1054, -1.046), (-0.02939, -0.1054, -1.046), (0.02939, -0.1846, -1.043), (-0.02939, -0.1846, -1.043), (0.02939, -0.1547, -1.079), (-0.02939, -0.1547, -1.079), (0.02939, -0.2227, -1.092), (-0.02939, -0.2227, -1.092), (0.02939, -0.1855, -1.117), (-0.02939, -0.1855, -1.117), (0.00777, -0.2474, -1.15), (-0.00777, -0.2474, -1.15), (0.02939, -0.1988, -1.143), (-0.02939, -0.1988, -1.143), (0.00777, -0.2585, -1.173), (-0.00777, -0.2585, -1.173), (0.02939, -0.2049, -1.175), (-0.02939, -0.2049, -1.175), (0.02482, -0.2243, -1.265), (-0.02482, -0.2243, -1.265), (0.02482, -0.1922, -1.254), (-0.02482, -0.1922, -1.254), (-0.02939, -0.03269, -0.9526), (-0.02939, -0.02054, -1.004), (0.02939, -0.03269, -0.9526), (0.02939, -0.02054, -1.004), (-0.02939, 0.001235, -0.9111), (-0.02939, 0.02871, -0.949), (0.02939, 0.001235, -0.9111), (0.02939, 0.02871, -0.949), (0.02939, 0.05482, -0.884), (0.02939, 0.01665, -0.864), (-0.02939, 0.01665, -0.864), (-0.02939, 0.05482, -0.884), (-0.04229, 0.05055, -0.7775), (0.04229, 0.05055, -0.7775), (0.04229, 0.008472, -0.7722), (-0.04229, 0.008472, -0.7722), (0.01834, -0.215, -1.276), (-0.01834, -0.215, -1.276), (0.01834, -0.1957, -1.268), (-0.01834, -0.1957, -1.268), (0.009079, -0.2062, -1.288), (-0.009079, -0.2062, -1.288), (0.009079, -0.1975, -1.285), (-0.009079, -0.1975, -1.285), (0.01834, -0.2123, -1.289), (-0.01834, -0.2123, -1.289), (0.01834, -0.193, -1.28), (-0.01834, -0.193, -1.28), (0.005607, -0.204, -1.294), (-0.005607, -0.204, -1.294), (0.005607, -0.1953, -1.29), (-0.005607, -0.1953, -1.29), (0.01161, -0.2062, -1.302), (-0.01161, -0.2062, -1.302), (0.01161, -0.1882, -1.295), (-0.01161, -0.1882, -1.295), (0.01318, -0.2021, -1.316), (-0.01318, -0.2021, -1.316), (0.01318, -0.1816, -1.308), (-0.01318, -0.1816, -1.308), (0.009862, -0.1942, -1.328), (-0.009862, -0.1942, -1.328), (0.009862, -0.179, -1.322), (-0.009862, -0.179, -1.322), (0.005562, -0.1896, -1.33), (-0.005562, -0.1896, -1.33), (0.005562, -0.181, -1.327), (-0.005562, -0.181, -1.327), (0.04702, 0.05067, -0.741), (0.04702, 0.008353, -0.7384), (-0.04702, 0.05067, -0.741), (-0.04702, 0.008353, -0.7384), (-0.03584, 0.05615, -0.814), (-0.03584, 0.01431, -0.8061), (0.03584, 0.05615, -0.814), (0.03584, 0.01431, -0.8061), (0.05182, 0.04593, -0.2894), (0.07116, 0.02644, -0.2894), (0.07116, -0.0337, -0.2894), (0.02471, -0.05659, -0.2585), (-0.07116, 0.02644, -0.2894), (-0.05182, 0.04593, -0.2894), (-0.02471, -0.05659, -0.2585), (-0.07116, -0.0337, -0.2894), (0.08552, 0.03714, -0.1843), (0.06615, 0.05668, -0.1843), (-0.08552, -0.04441, -0.1843), (-0.03062, -0.06102, -0.2152), (0.03062, -0.06102, -0.2152), (0.08552, -0.04441, -0.1843), (-0.06615, 0.05668, -0.1843), (-0.08552, 0.03714, -0.1843), (0.0394, 0.07106, -0.09216), (0.02452, 0.08556, -0.09216), (-0.0394, 0.01056, -0.09216), (-0.02452, -0.003977, -0.09216), (0.02452, -0.003977, -0.09216), (0.0394, 0.01056, -0.09216), (-0.02452, 0.08556, -0.09216), (-0.0394, 0.07106, -0.09216), (0.02098, -0.008076, -0.5635), (0.07116, 0.0186, -0.5939), (0.06208, 0.008697, -0.6076), (-0.07116, 0.0186, -0.5939), (-0.02098, -0.008076, -0.5635), (-0.06208, 0.008697, -0.6076), (0.07116, 0.05387, -0.5939), (0.05183, 0.07335, -0.5939), (0.06112, 0.0676, -0.609), (-0.05183, 0.07335, -0.5939), (-0.07116, 0.05387, -0.5939), (-0.06112, 0.0676, -0.609), (-0.02453, -0.02192, -0.03327), (-0.0394, -0.00739, -0.03327), (0.0394, 0.05313, -0.03327), (0.02453, 0.06762, -0.03327), (0.02453, -0.02192, -0.03327), (0.0394, -0.00739, -0.03327), (-0.02453, 0.06762, -0.03327), (-0.0394, 0.05313, -0.03327), (-0.06615, -0.064, -0.1843), (-0.02097, -0.04993, -0.3198), (0.02097, -0.04993, -0.3198), (0.06615, -0.064, -0.1843), (-0.05182, -0.05325, -0.2894), (-0.05183, -0.0009518, -0.5939), (0.05183, -0.0009518, -0.5939), (0.05182, -0.05325, -0.2894), (-0.04927, -0.05822, -0.199), (-0.03894, -0.05047, -0.2747), (0.03894, -0.05047, -0.2747), (0.04927, -0.05822, -0.199), (-0.03759, -0.04515, -0.3034), (-0.03759, 0.002336, -0.5798), (0.03759, 0.002336, -0.5798), (0.03759, -0.04515, -0.3034), (0.02939, -0.2408, 1.135), (-0.02939, -0.2408, 1.135), (0.02939, -0.246, 1.188), (-0.02939, -0.246, 1.188), (0.02939, -0.2408, -1.135), (-0.02939, -0.2408, -1.135), (0.02939, -0.246, -1.188), (-0.02939, -0.246, -1.188), (-0.00777, -0.2474, -1.192e-07), (-0.00777, -0.2585, 0.0), (0.00777, -0.2585, 0.0), (0.00777, -0.2474, -1.192e-07)], [], [(126, 118, 113, 121), (114, 111, 108, 119), (108, 111, 139, 146), (104, 109, 145, 143), (157, 158, 136, 140), (120, 112, 117, 125), (124, 159, 156, 123), (150, 120, 125, 153), (122, 114, 119, 127), (141, 161, 162, 138, 0, 1), (152, 124, 123, 148), (154, 126, 121, 151), (149, 122, 127, 155), (144, 143, 145, 147, 3, 2), (116, 107, 110, 115), (118, 109, 104, 113), (112, 105, 106, 117), (3, 1, 5, 7), (138, 137, 142, 144, 2, 0), (147, 146, 139, 141, 1, 3), (102, 100, 11, 10), (1, 0, 4, 5), (2, 3, 7, 6), (0, 2, 6, 4), (57, 56, 14, 12), (103, 102, 10, 8), (100, 101, 9, 11), (101, 103, 8, 9), (53, 52, 17, 19), (59, 58, 13, 15), (58, 57, 12, 13), (56, 59, 15, 14), (49, 48, 21, 23), (52, 54, 16, 17), (55, 53, 19, 18), (54, 55, 18, 16), (22, 23, 27, 26), (48, 50, 20, 21), (51, 49, 23, 22), (50, 51, 22, 20), (27, 25, 29, 31), (20, 22, 26, 24), (23, 21, 25, 27), (21, 20, 24, 25), (29, 28, 32, 33), (25, 24, 28, 29), (26, 27, 31, 30), (24, 26, 30, 28), (34, 35, 39, 38), (30, 31, 35, 34), (28, 30, 34, 32), (31, 29, 33, 35), (39, 337, 339, 43), (32, 34, 38, 336), (35, 33, 337, 39), (33, 32, 336, 337), (339, 338, 44, 45), (345, 346, 40, 41), (38, 39, 43, 42), (336, 38, 42, 338), (47, 45, 65, 67), (42, 43, 47, 46), (338, 42, 46, 44), (43, 339, 45, 47), (16, 18, 51, 50), (18, 19, 49, 51), (17, 16, 50, 48), (19, 17, 48, 49), (12, 14, 55, 54), (14, 15, 53, 55), (13, 12, 54, 52), (15, 13, 52, 53), (10, 11, 59, 56), (9, 8, 57, 58), (11, 9, 58, 59), (8, 10, 56, 57), (99, 97, 62, 63), (98, 99, 63, 60), (97, 96, 61, 62), (96, 98, 60, 61), (64, 66, 74, 72), (45, 44, 64, 65), (46, 47, 67, 66), (44, 46, 66, 64), (70, 71, 79, 78), (67, 65, 73, 75), (65, 64, 72, 73), (66, 67, 75, 74), (68, 69, 73, 72), (70, 68, 72, 74), (69, 71, 75, 73), (71, 70, 74, 75), (78, 79, 83, 82), (68, 70, 78, 76), (71, 69, 77, 79), (69, 68, 76, 77), (83, 81, 85, 87), (76, 78, 82, 80), (79, 77, 81, 83), (77, 76, 80, 81), (86, 87, 91, 90), (81, 80, 84, 85), (82, 83, 87, 86), (80, 82, 86, 84), (90, 91, 95, 94), (84, 86, 90, 88), (87, 85, 89, 91), (85, 84, 88, 89), (94, 95, 93, 92), (88, 90, 94, 92), (91, 89, 93, 95), (89, 88, 92, 93), (6, 7, 98, 96), (4, 6, 96, 97), (7, 5, 99, 98), (5, 4, 97, 99), (63, 62, 103, 101), (60, 63, 101, 100), (62, 61, 102, 103), (61, 60, 100, 102), (162, 137, 138), (139, 161, 141), (142, 143, 144), (145, 146, 147), (156, 160, 111, 114), (105, 112, 113, 104), (123, 156, 114, 122), (163, 159, 117, 106), (109, 118, 119, 108), (112, 120, 121, 113), (148, 123, 122, 149), (159, 124, 125, 117), (118, 126, 127, 119), (150, 129, 128, 151), (152, 133, 132, 153), (154, 135, 134, 155), (160, 161, 139, 111), (145, 109, 108, 146), (106, 137, 162, 163), (142, 105, 104, 143), (106, 105, 142, 137), (126, 154, 155, 127), (124, 152, 153, 125), (120, 150, 151, 121), (130, 148, 149, 131), (131, 149, 155, 134), (135, 154, 151, 128), (133, 152, 148, 130), (129, 150, 153, 132), (164, 165, 160, 156), (166, 167, 159, 163), (165, 166, 163, 160), (167, 164, 156, 159), (168, 169, 161, 160), (170, 171, 163, 162), (171, 168, 160, 163), (169, 170, 162, 161), (115, 110, 165, 164), (107, 116, 167, 166), (110, 107, 166, 165), (116, 115, 164, 167), (157, 140, 169, 168), (136, 158, 171, 170), (158, 157, 168, 171), (140, 136, 170, 169), (298, 293, 285, 290), (286, 291, 280, 283), (280, 310, 303, 283), (276, 307, 309, 281), (321, 304, 300, 322), (292, 297, 289, 284), (296, 295, 320, 323), (314, 317, 297, 292), (294, 299, 291, 286), (305, 173, 172, 302, 326, 325), (316, 312, 295, 296), (318, 315, 293, 298), (313, 319, 299, 294), (308, 174, 175, 311, 309, 307), (288, 287, 282, 279), (290, 285, 276, 281), (284, 289, 278, 277), (175, 179, 177, 173), (302, 172, 174, 308, 306, 301), (311, 175, 173, 305, 303, 310), (274, 182, 183, 272), (173, 177, 176, 172), (174, 178, 179, 175), (172, 176, 178, 174), (229, 184, 186, 228), (275, 180, 182, 274), (272, 183, 181, 273), (273, 181, 180, 275), (225, 191, 189, 224), (231, 187, 185, 230), (230, 185, 184, 229), (228, 186, 187, 231), (221, 195, 193, 220), (224, 189, 188, 226), (227, 190, 191, 225), (226, 188, 190, 227), (194, 198, 199, 195), (220, 193, 192, 222), (223, 194, 195, 221), (222, 192, 194, 223), (199, 203, 201, 197), (192, 196, 198, 194), (195, 199, 197, 193), (193, 197, 196, 192), (201, 205, 204, 200), (197, 201, 200, 196), (198, 202, 203, 199), (196, 200, 202, 198), (206, 210, 211, 207), (202, 206, 207, 203), (200, 204, 206, 202), (203, 207, 205, 201), (211, 215, 343, 341), (204, 340, 210, 206), (207, 211, 341, 205), (205, 341, 340, 204), (343, 217, 216, 342), (344, 345, 41, 37), (210, 214, 215, 211), (340, 342, 214, 210), (219, 239, 237, 217), (214, 218, 219, 215), (342, 216, 218, 214), (215, 219, 217, 343), (188, 222, 223, 190), (190, 223, 221, 191), (189, 220, 222, 188), (191, 221, 220, 189), (184, 226, 227, 186), (186, 227, 225, 187), (185, 224, 226, 184), (187, 225, 224, 185), (182, 228, 231, 183), (181, 230, 229, 180), (183, 231, 230, 181), (180, 229, 228, 182), (271, 235, 234, 269), (270, 232, 235, 271), (269, 234, 233, 268), (268, 233, 232, 270), (236, 244, 246, 238), (217, 237, 236, 216), (218, 238, 239, 219), (216, 236, 238, 218), (242, 250, 251, 243), (239, 247, 245, 237), (237, 245, 244, 236), (238, 246, 247, 239), (240, 244, 245, 241), (242, 246, 244, 240), (241, 245, 247, 243), (243, 247, 246, 242), (250, 254, 255, 251), (240, 248, 250, 242), (243, 251, 249, 241), (241, 249, 248, 240), (255, 259, 257, 253), (248, 252, 254, 250), (251, 255, 253, 249), (249, 253, 252, 248), (258, 262, 263, 259), (253, 257, 256, 252), (254, 258, 259, 255), (252, 256, 258, 254), (262, 266, 267, 263), (256, 260, 262, 258), (259, 263, 261, 257), (257, 261, 260, 256), (266, 264, 265, 267), (260, 264, 266, 262), (263, 267, 265, 261), (261, 265, 264, 260), (178, 268, 270, 179), (176, 269, 268, 178), (179, 270, 271, 177), (177, 271, 269, 176), (235, 273, 275, 234), (232, 272, 273, 235), (234, 275, 274, 233), (233, 274, 272, 232), (326, 302, 301), (303, 305, 325), (306, 308, 307), (309, 311, 310), (320, 286, 283, 324), (277, 276, 285, 284), (295, 294, 286, 320), (327, 278, 289, 323), (281, 280, 291, 290), (284, 285, 293, 292), (312, 313, 294, 295), (323, 289, 297, 296), (290, 291, 299, 298), (314, 315, 128, 129), (316, 317, 132, 133), (318, 319, 134, 135), (324, 283, 303, 325), (309, 310, 280, 281), (278, 327, 326, 301), (306, 307, 276, 277), (278, 301, 306, 277), (298, 299, 319, 318), (296, 297, 317, 316), (292, 293, 315, 314), (130, 131, 313, 312), (131, 134, 319, 313), (135, 128, 315, 318), (133, 130, 312, 316), (129, 132, 317, 314), (328, 320, 324, 329), (330, 327, 323, 331), (329, 324, 327, 330), (331, 323, 320, 328), (332, 324, 325, 333), (334, 326, 327, 335), (335, 327, 324, 332), (333, 325, 326, 334), (287, 328, 329, 282), (279, 330, 331, 288), (282, 329, 330, 279), (288, 331, 328, 287), (321, 332, 333, 304), (300, 334, 335, 322), (322, 335, 332, 321), (304, 333, 334, 300), (36, 37, 337, 336), (41, 40, 338, 339), (37, 41, 339, 337), (40, 36, 336, 338), (209, 208, 340, 341), (212, 213, 343, 342), (213, 209, 341, 343), (208, 212, 342, 340), (346, 347, 36, 40), (347, 344, 37, 36), (208, 209, 344, 347), (212, 208, 347, 346), (209, 213, 345, 344), (213, 212, 346, 345)])
_uv = me_cube_001.uv_layers.new(name='UVMap')
_uv.uv.foreach_set('vector', [0.4908, 0.5346, 0.4751, 0.5693, 0.5249, 0.5693, 0.5092, 0.5346, 0.5081, 0.5693, 0.5121, 0.6087, 0.5347, 0.6087, 0.5387, 0.5693, 0.5347, 0.6087, 0.5121, 0.6087, 0.5318, 0.7232, 0.545, 0.7232, 0.5195, 0.6087, 0.4805, 0.6087, 0.4805, 0.7232, 0.5195, 0.7232, 0.4921, 0.6202, 0.5079, 0.6202, 0.5079, 0.7118, 0.4921, 0.7118, 0.5515, 0.5346, 0.5387, 0.5693, 0.5081, 0.5693, 0.5287, 0.5346, 0.5092, 0.5346, 0.5249, 0.5693, 0.4751, 0.5693, 0.4908, 0.5346, 0.5447, 0.5125, 0.5515, 0.5346, 0.5287, 0.5346, 0.522, 0.5125, 0.5287, 0.5346, 0.5081, 0.5693, 0.5387, 0.5693, 0.5515, 0.5346, 0.4767, 0.7283, 0.4805, 0.7232, 0.5195, 0.7232, 0.5233, 0.7283, 0.5195, 0.7342, 0.4805, 0.7342, 0.5092, 0.5125, 0.5092, 0.5346, 0.4908, 0.5346, 0.4908, 0.5125, 0.4908, 0.5125, 0.4908, 0.5346, 0.5092, 0.5346, 0.5092, 0.5125, 0.522, 0.5125, 0.5287, 0.5346, 0.5515, 0.5346, 0.5447, 0.5125, 0.523, 0.7289, 0.5195, 0.7232, 0.4805, 0.7232, 0.477, 0.7289, 0.4805, 0.7342, 0.5195, 0.7342, 0.5115, 0.5809, 0.5093, 0.5971, 0.4907, 0.5971, 0.4885, 0.5809, 0.4751, 0.5693, 0.4805, 0.6087, 0.5195, 0.6087, 0.5249, 0.5693, 0.5387, 0.5693, 0.5347, 0.6087, 0.5121, 0.6087, 0.5081, 0.5693, 0.5482, 0.7342, 0.5322, 0.7342, 0.5279, 0.7648, 0.5439, 0.7648, 0.528, 0.7283, 0.5318, 0.7232, 0.545, 0.7232, 0.5502, 0.7289, 0.5482, 0.7342, 0.5322, 0.7342, 0.5502, 0.7289, 0.545, 0.7232, 0.5318, 0.7232, 0.528, 0.7283, 0.5322, 0.7342, 0.5482, 0.7342, 0.5135, 0.8059, 0.4865, 0.8059, 0.489, 0.8196, 0.511, 0.8196, 0.4805, 0.7342, 0.5195, 0.7342, 0.5195, 0.7648, 0.4805, 0.7648, 0.5195, 0.7342, 0.4805, 0.7342, 0.4805, 0.7648, 0.5195, 0.7648, 0.5322, 0.7342, 0.5482, 0.7342, 0.5439, 0.7648, 0.5279, 0.7648, 0.531, 0.8247, 0.5454, 0.8322, 0.5428, 0.8448, 0.5297, 0.8338, 0.5302, 0.8029, 0.5459, 0.8059, 0.548, 0.8196, 0.5323, 0.8157, 0.5459, 0.8059, 0.5302, 0.8029, 0.5323, 0.8157, 0.548, 0.8196, 0.4865, 0.8029, 0.5135, 0.8029, 0.511, 0.8157, 0.489, 0.8157, 0.5356, 0.8567, 0.5252, 0.8424, 0.5208, 0.851, 0.5284, 0.8685, 0.5454, 0.8322, 0.531, 0.8247, 0.5297, 0.8338, 0.5428, 0.8448, 0.489, 0.8247, 0.511, 0.8247, 0.511, 0.8338, 0.489, 0.8338, 0.511, 0.8322, 0.489, 0.8322, 0.489, 0.8448, 0.511, 0.8448, 0.5171, 0.8771, 0.5125, 0.858, 0.5042, 0.8649, 0.5058, 0.8858, 0.489, 0.8424, 0.511, 0.8424, 0.511, 0.851, 0.489, 0.851, 0.511, 0.8567, 0.489, 0.8567, 0.489, 0.8685, 0.511, 0.8685, 0.5252, 0.8424, 0.5356, 0.8567, 0.5284, 0.8685, 0.5208, 0.851, 0.511, 0.5058, 0.489, 0.5058, 0.489, 0.4852, 0.511, 0.4852, 0.489, 0.5125, 0.511, 0.5125, 0.511, 0.5042, 0.489, 0.5042, 0.511, 0.5171, 0.489, 0.5171, 0.489, 0.5058, 0.511, 0.5058, 0.5125, 0.858, 0.5171, 0.8771, 0.5058, 0.8858, 0.5042, 0.8649, 0.4852, 0.8932, 0.4787, 0.8749, 0.4554, 0.8918, 0.4666, 0.9056, 0.5042, 0.8649, 0.5058, 0.8858, 0.4852, 0.8932, 0.4787, 0.8749, 0.5058, 0.8858, 0.5042, 0.8649, 0.4787, 0.8749, 0.4852, 0.8932, 0.489, 0.5042, 0.511, 0.5042, 0.511, 0.4787, 0.489, 0.4787, 0.489, 0.8918, 0.511, 0.8918, 0.511, 0.9106, 0.489, 0.9106, 0.489, 0.4787, 0.511, 0.4787, 0.511, 0.4554, 0.489, 0.4554, 0.511, 0.4852, 0.489, 0.4852, 0.489, 0.4666, 0.511, 0.4666, 0.4787, 0.8749, 0.4852, 0.8932, 0.4666, 0.9056, 0.4554, 0.8918, 0.511, 0.9198, 0.489, 0.9198, 0.489, 0.9296, 0.511, 0.9296, 0.511, 0.9056, 0.489, 0.9056, 0.489, 0.9198, 0.511, 0.9198, 0.4554, 0.8918, 0.4666, 0.9056, 0.4551, 0.9198, 0.4411, 0.9106, 0.4666, 0.9056, 0.4554, 0.8918, 0.4411, 0.9106, 0.4551, 0.9198, 0.4501, 0.9296, 0.4343, 0.9267, 0.4323, 0.9466, 0.4478, 0.9417, 0.4411, 0.9106, 0.4551, 0.9198, 0.4501, 0.9296, 0.4343, 0.9267, 0.4551, 0.9198, 0.4411, 0.9106, 0.4343, 0.9267, 0.4501, 0.9296, 0.489, 0.9106, 0.511, 0.9106, 0.511, 0.9267, 0.489, 0.9267, 0.489, 0.9466, 0.511, 0.9466, 0.5093, 0.9752, 0.4907, 0.9752, 0.4971, 0.5, 0.5029, 0.5, 0.5029, 0.941, 0.4971, 0.941, 0.511, 0.9296, 0.489, 0.9296, 0.489, 0.9417, 0.511, 0.9417, 0.4343, 0.9267, 0.4501, 0.9296, 0.4478, 0.9417, 0.4323, 0.9466, 0.4525, 0.9711, 0.4405, 0.9752, 0.444, 0.9797, 0.4512, 0.9766, 0.511, 0.9417, 0.489, 0.9417, 0.4907, 0.9711, 0.5093, 0.9711, 0.4323, 0.9466, 0.4478, 0.9417, 0.4525, 0.9711, 0.4405, 0.9752, 0.4478, 0.9417, 0.4323, 0.9466, 0.4405, 0.9752, 0.4525, 0.9711, 0.5208, 0.851, 0.5284, 0.8685, 0.5171, 0.8771, 0.5125, 0.858, 0.511, 0.5284, 0.489, 0.5284, 0.489, 0.5171, 0.511, 0.5171, 0.489, 0.5208, 0.511, 0.5208, 0.511, 0.5125, 0.489, 0.5125, 0.5284, 0.8685, 0.5208, 0.851, 0.5125, 0.858, 0.5171, 0.8771, 0.5297, 0.8338, 0.5428, 0.8448, 0.5356, 0.8567, 0.5252, 0.8424, 0.511, 0.8448, 0.489, 0.8448, 0.489, 0.8567, 0.511, 0.8567, 0.489, 0.8338, 0.511, 0.8338, 0.511, 0.8424, 0.489, 0.8424, 0.5428, 0.8448, 0.5297, 0.8338, 0.5252, 0.8424, 0.5356, 0.8567, 0.511, 0.8196, 0.489, 0.8196, 0.489, 0.8322, 0.511, 0.8322, 0.489, 0.8157, 0.511, 0.8157, 0.511, 0.8247, 0.489, 0.8247, 0.548, 0.8196, 0.5323, 0.8157, 0.531, 0.8247, 0.5454, 0.8322, 0.5323, 0.8157, 0.548, 0.8196, 0.5454, 0.8322, 0.531, 0.8247, 0.4823, 0.7775, 0.5177, 0.7775, 0.5159, 0.7902, 0.4841, 0.7902, 0.5438, 0.7785, 0.5279, 0.7775, 0.528, 0.7902, 0.5438, 0.7922, 0.5279, 0.7775, 0.5438, 0.7785, 0.5438, 0.7922, 0.528, 0.7902, 0.5177, 0.7785, 0.4823, 0.7785, 0.4841, 0.7922, 0.5159, 0.7922, 0.444, 0.9797, 0.4512, 0.9766, 0.4523, 0.9812, 0.445, 0.9843, 0.4907, 0.9752, 0.5093, 0.9752, 0.5069, 0.9797, 0.4931, 0.9797, 0.5093, 0.9711, 0.4907, 0.9711, 0.4931, 0.9766, 0.5069, 0.9766, 0.4405, 0.9752, 0.4525, 0.9711, 0.4512, 0.9766, 0.444, 0.9797, 0.5034, 0.9828, 0.4966, 0.9828, 0.4979, 0.9849, 0.5021, 0.9849, 0.4512, 0.9766, 0.444, 0.9797, 0.445, 0.9843, 0.4523, 0.9812, 0.4931, 0.9797, 0.5069, 0.9797, 0.5069, 0.9843, 0.4931, 0.9843, 0.5069, 0.9766, 0.4931, 0.9766, 0.4931, 0.9812, 0.5069, 0.9812, 0.5034, 0.4473, 0.4966, 0.4473, 0.4931, 0.445, 0.5069, 0.445, 0.5034, 0.4506, 0.5034, 0.4473, 0.5069, 0.445, 0.5069, 0.4523, 0.4966, 0.4473, 0.4966, 0.4506, 0.4931, 0.4523, 0.4931, 0.445, 0.4966, 0.4506, 0.5034, 0.4506, 0.5069, 0.4523, 0.4931, 0.4523, 0.5021, 0.4514, 0.4979, 0.4514, 0.4956, 0.454, 0.5044, 0.454, 0.4473, 0.9841, 0.4506, 0.9828, 0.4514, 0.9849, 0.4481, 0.9861, 0.4506, 0.9828, 0.4473, 0.9841, 0.4481, 0.9861, 0.4514, 0.9849, 0.4966, 0.9841, 0.5034, 0.9841, 0.5021, 0.9861, 0.4979, 0.9861, 0.454, 0.9866, 0.4473, 0.9892, 0.4488, 0.9945, 0.4565, 0.9916, 0.4481, 0.9861, 0.4514, 0.9849, 0.454, 0.9866, 0.4473, 0.9892, 0.4514, 0.9849, 0.4481, 0.9861, 0.4473, 0.9892, 0.454, 0.9866, 0.4979, 0.9861, 0.5021, 0.9861, 0.5044, 0.9892, 0.4956, 0.9892, 0.505, 0.9916, 0.495, 0.9916, 0.4963, 0.997, 0.5037, 0.997, 0.4956, 0.9892, 0.5044, 0.9892, 0.505, 0.9945, 0.495, 0.9945, 0.5044, 0.9866, 0.4956, 0.9866, 0.495, 0.9916, 0.505, 0.9916, 0.4473, 0.9892, 0.454, 0.9866, 0.4565, 0.9916, 0.4488, 0.9945, 0.5037, 0.997, 0.4963, 0.997, 0.4979, 0.9987, 0.5021, 0.9987, 0.4488, 0.9945, 0.4565, 0.9916, 0.4575, 0.997, 0.4518, 0.9992, 0.4565, 0.9916, 0.4488, 0.9945, 0.4518, 0.9992, 0.4575, 0.997, 0.495, 0.9945, 0.505, 0.9945, 0.5037, 0.9992, 0.4963, 0.9992, 0.5021, 0.4568, 0.4979, 0.4568, 0.4979, 0.4535, 0.5021, 0.4535, 0.5037, 0.4518, 0.5037, 0.4575, 0.5021, 0.4568, 0.5021, 0.4535, 0.4963, 0.4575, 0.4963, 0.4518, 0.4979, 0.4535, 0.4979, 0.4568, 0.4963, 0.4518, 0.5037, 0.4518, 0.5021, 0.4535, 0.4979, 0.4535, 0.5195, 0.7648, 0.4805, 0.7648, 0.4823, 0.7785, 0.5177, 0.7785, 0.5279, 0.7648, 0.5439, 0.7648, 0.5438, 0.7785, 0.5279, 0.7775, 0.5439, 0.7648, 0.5279, 0.7648, 0.5279, 0.7775, 0.5438, 0.7785, 0.4805, 0.7648, 0.5195, 0.7648, 0.5177, 0.7775, 0.4823, 0.7775, 0.4841, 0.7902, 0.5159, 0.7902, 0.5135, 0.8029, 0.4865, 0.8029, 0.5438, 0.7922, 0.528, 0.7902, 0.5302, 0.8029, 0.5459, 0.8059, 0.528, 0.7902, 0.5438, 0.7922, 0.5459, 0.8059, 0.5302, 0.8029, 0.5159, 0.7922, 0.4841, 0.7922, 0.4865, 0.8059, 0.5135, 0.8059, 0.5244, 0.7232, 0.5318, 0.7232, 0.528, 0.7283, 0.5318, 0.7232, 0.5244, 0.7232, 0.528, 0.7283, 0.545, 0.7232, 0.5523, 0.7232, 0.5502, 0.7289, 0.5523, 0.7232, 0.545, 0.7232, 0.5502, 0.7289, 0.5007, 0.5693, 0.5048, 0.6087, 0.5121, 0.6087, 0.5081, 0.5693, 0.5347, 0.6087, 0.5387, 0.5693, 0.5461, 0.5693, 0.542, 0.6087, 0.4908, 0.5233, 0.4751, 0.5007, 0.4679, 0.5081, 0.4852, 0.5287, 0.5048, 0.6087, 0.5007, 0.5693, 0.5081, 0.5693, 0.5121, 0.6087, 0.542, 0.6087, 0.5461, 0.5693, 0.5387, 0.5693, 0.5347, 0.6087, 0.5321, 0.5693, 0.5148, 0.5346, 0.5092, 0.5346, 0.5249, 0.5693, 0.4908, 0.5125, 0.4908, 0.5346, 0.4852, 0.5346, 0.4852, 0.5125, 0.5249, 0.5007, 0.5092, 0.5233, 0.5148, 0.5287, 0.5321, 0.5081, 0.4751, 0.5693, 0.4908, 0.5346, 0.4852, 0.5346, 0.4679, 0.5693, 0.5148, 0.5125, 0.5148, 0.5, 0.5092, 0.5, 0.5092, 0.5125, 0.5092, 0.5125, 0.5092, 0.5, 0.5148, 0.5, 0.5148, 0.5125, 0.4908, 0.5125, 0.4908, 0.5, 0.4852, 0.5, 0.4852, 0.5125, 0.5048, 0.6087, 0.5244, 0.7232, 0.5318, 0.7232, 0.5121, 0.6087, 0.5523, 0.7232, 0.542, 0.6087, 0.5347, 0.6087, 0.545, 0.7232, 0.5121, 0.6087, 0.5318, 0.7232, 0.5244, 0.7232, 0.5048, 0.6087, 0.545, 0.7232, 0.5347, 0.6087, 0.542, 0.6087, 0.5523, 0.7232, 0.5121, 0.6087, 0.5347, 0.6087, 0.545, 0.7232, 0.5318, 0.7232, 0.4908, 0.5346, 0.4908, 0.5125, 0.4852, 0.5125, 0.4852, 0.5346, 0.5092, 0.5346, 0.5092, 0.5125, 0.5148, 0.5125, 0.5148, 0.5346, 0.5148, 0.5346, 0.5148, 0.5125, 0.5092, 0.5125, 0.5092, 0.5346, 0.4908, 0.5, 0.4908, 0.5125, 0.4852, 0.5125, 0.4852, 0.5, 0.522, 0.5, 0.522, 0.5125, 0.5447, 0.5125, 0.5447, 0.5, 0.4908, 0.5, 0.4908, 0.5125, 0.5092, 0.5125, 0.5092, 0.5, 0.5092, 0.5, 0.5092, 0.5125, 0.4908, 0.5125, 0.4908, 0.5, 0.5447, 0.5, 0.5447, 0.5125, 0.522, 0.5125, 0.522, 0.5, 0.4815, 0.5748, 0.4854, 0.6032, 0.4805, 0.6087, 0.4751, 0.5693, 0.5146, 0.6032, 0.5185, 0.5748, 0.5249, 0.5693, 0.5195, 0.6087, 0.4854, 0.6032, 0.5146, 0.6032, 0.5195, 0.6087, 0.4805, 0.6087, 0.5185, 0.5748, 0.4815, 0.5748, 0.4751, 0.5693, 0.5249, 0.5693, 0.4859, 0.614, 0.4859, 0.7179, 0.4805, 0.7232, 0.4805, 0.6087, 0.5141, 0.7179, 0.5141, 0.614, 0.5195, 0.6087, 0.5195, 0.7232, 0.5141, 0.614, 0.4859, 0.614, 0.4805, 0.6087, 0.5195, 0.6087, 0.4859, 0.7179, 0.5141, 0.7179, 0.5195, 0.7232, 0.4805, 0.7232, 0.4885, 0.5809, 0.4907, 0.5971, 0.4854, 0.6032, 0.4815, 0.5748, 0.5093, 0.5971, 0.5115, 0.5809, 0.5185, 0.5748, 0.5146, 0.6032, 0.4907, 0.5971, 0.5093, 0.5971, 0.5146, 0.6032, 0.4854, 0.6032, 0.5115, 0.5809, 0.4885, 0.5809, 0.4815, 0.5748, 0.5185, 0.5748, 0.4921, 0.6202, 0.4921, 0.7118, 0.4859, 0.7179, 0.4859, 0.614, 0.5079, 0.7118, 0.5079, 0.6202, 0.5141, 0.614, 0.5141, 0.7179, 0.5079, 0.6202, 0.4921, 0.6202, 0.4859, 0.614, 0.5141, 0.614, 0.4921, 0.7118, 0.5079, 0.7118, 0.5141, 0.7179, 0.4859, 0.7179, 0.4908, 0.4654, 0.5092, 0.4654, 0.5249, 0.4307, 0.4751, 0.4307, 0.5081, 0.4307, 0.5387, 0.4307, 0.5347, 0.3913, 0.5121, 0.3913, 0.5347, 0.3913, 0.545, 0.2768, 0.5318, 0.2768, 0.5121, 0.3913, 0.5195, 0.3913, 0.5195, 0.2768, 0.4805, 0.2768, 0.4805, 0.3913, 0.4921, 0.3798, 0.4921, 0.2882, 0.5079, 0.2882, 0.5079, 0.3798, 0.5515, 0.4654, 0.5287, 0.4654, 0.5081, 0.4307, 0.5387, 0.4307, 0.5092, 0.4654, 0.4908, 0.4654, 0.4751, 0.4307, 0.5249, 0.4307, 0.5447, 0.4875, 0.522, 0.4875, 0.5287, 0.4654, 0.5515, 0.4654, 0.5287, 0.4654, 0.5515, 0.4654, 0.5387, 0.4307, 0.5081, 0.4307, 0.4767, 0.2717, 0.4805, 0.2658, 0.5195, 0.2658, 0.5233, 0.2717, 0.5195, 0.2768, 0.4805, 0.2768, 0.5092, 0.4875, 0.4908, 0.4875, 0.4908, 0.4654, 0.5092, 0.4654, 0.4908, 0.4875, 0.5092, 0.4875, 0.5092, 0.4654, 0.4908, 0.4654, 0.522, 0.4875, 0.5447, 0.4875, 0.5515, 0.4654, 0.5287, 0.4654, 0.523, 0.2711, 0.5195, 0.2658, 0.4805, 0.2658, 0.477, 0.2711, 0.4805, 0.2768, 0.5195, 0.2768, 0.5115, 0.4191, 0.4885, 0.4191, 0.4907, 0.4029, 0.5093, 0.4029, 0.4751, 0.4307, 0.5249, 0.4307, 0.5195, 0.3913, 0.4805, 0.3913, 0.5387, 0.4307, 0.5081, 0.4307, 0.5121, 0.3913, 0.5347, 0.3913, 0.5482, 0.2658, 0.5439, 0.2352, 0.5279, 0.2352, 0.5322, 0.2658, 0.528, 0.2717, 0.5322, 0.2658, 0.5482, 0.2658, 0.5502, 0.2711, 0.545, 0.2768, 0.5318, 0.2768, 0.5502, 0.2711, 0.5482, 0.2658, 0.5322, 0.2658, 0.528, 0.2717, 0.5318, 0.2768, 0.545, 0.2768, 0.5135, 0.1941, 0.511, 0.1804, 0.489, 0.1804, 0.4865, 0.1941, 0.4805, 0.2658, 0.4805, 0.2352, 0.5195, 0.2352, 0.5195, 0.2658, 0.5195, 0.2658, 0.5195, 0.2352, 0.4805, 0.2352, 0.4805, 0.2658, 0.5322, 0.2658, 0.5279, 0.2352, 0.5439, 0.2352, 0.5482, 0.2658, 0.531, 0.1753, 0.5297, 0.1662, 0.5428, 0.1552, 0.5454, 0.1678, 0.5302, 0.1971, 0.5323, 0.1843, 0.548, 0.1804, 0.5459, 0.1941, 0.5459, 0.1941, 0.548, 0.1804, 0.5323, 0.1843, 0.5302, 0.1971, 0.4865, 0.1971, 0.489, 0.1843, 0.511, 0.1843, 0.5135, 0.1971, 0.5356, 0.1433, 0.5284, 0.1315, 0.5208, 0.149, 0.5252, 0.1576, 0.5454, 0.1678, 0.5428, 0.1552, 0.5297, 0.1662, 0.531, 0.1753, 0.489, 0.1753, 0.489, 0.1662, 0.511, 0.1662, 0.511, 0.1753, 0.511, 0.1678, 0.511, 0.1552, 0.489, 0.1552, 0.489, 0.1678, 0.5171, 0.1229, 0.5058, 0.1142, 0.5042, 0.1351, 0.5125, 0.142, 0.489, 0.1576, 0.489, 0.149, 0.511, 0.149, 0.511, 0.1576, 0.511, 0.1433, 0.511, 0.1315, 0.489, 0.1315, 0.489, 0.1433, 0.5252, 0.1576, 0.5208, 0.149, 0.5284, 0.1315, 0.5356, 0.1433, 0.511, 0.5058, 0.511, 0.4852, 0.489, 0.4852, 0.489, 0.5058, 0.489, 0.5125, 0.489, 0.5042, 0.511, 0.5042, 0.511, 0.5125, 0.511, 0.5171, 0.511, 0.5058, 0.489, 0.5058, 0.489, 0.5171, 0.5125, 0.142, 0.5042, 0.1351, 0.5058, 0.1142, 0.5171, 0.1229, 0.4852, 0.1068, 0.4666, 0.09442, 0.4554, 0.1082, 0.4787, 0.1251, 0.5042, 0.1351, 0.4787, 0.1251, 0.4852, 0.1068, 0.5058, 0.1142, 0.5058, 0.1142, 0.4852, 0.1068, 0.4787, 0.1251, 0.5042, 0.1351, 0.489, 0.5042, 0.489, 0.4787, 0.511, 0.4787, 0.511, 0.5042, 0.489, 0.1082, 0.489, 0.08944, 0.511, 0.08944, 0.511, 0.1082, 0.489, 0.4787, 0.489, 0.4554, 0.511, 0.4554, 0.511, 0.4787, 0.511, 0.4852, 0.511, 0.4666, 0.489, 0.4666, 0.489, 0.4852, 0.4787, 0.1251, 0.4554, 0.1082, 0.4666, 0.09442, 0.4852, 0.1068, 0.511, 0.08019, 0.511, 0.0704, 0.489, 0.0704, 0.489, 0.08019, 0.511, 0.09442, 0.511, 0.08019, 0.489, 0.08019, 0.489, 0.09442, 0.4554, 0.1082, 0.4411, 0.08944, 0.4551, 0.08019, 0.4666, 0.09442, 0.4666, 0.09442, 0.4551, 0.08019, 0.4411, 0.08944, 0.4554, 0.1082, 0.4501, 0.0704, 0.4478, 0.05827, 0.4323, 0.05343, 0.4343, 0.07334, 0.4411, 0.08944, 0.4343, 0.07334, 0.4501, 0.0704, 0.4551, 0.08019, 0.4551, 0.08019, 0.4501, 0.0704, 0.4343, 0.07334, 0.4411, 0.08944, 0.489, 0.08944, 0.489, 0.07334, 0.511, 0.07334, 0.511, 0.08944, 0.489, 0.05343, 0.4907, 0.02477, 0.5093, 0.02477, 0.511, 0.05343, 0.4318, 0.5, 0.4276, 0.5, 0.4276, 0.941, 0.4318, 0.9323, 0.511, 0.0704, 0.511, 0.05827, 0.489, 0.05827, 0.489, 0.0704, 0.4343, 0.07334, 0.4323, 0.05343, 0.4478, 0.05827, 0.4501, 0.0704, 0.4525, 0.02886, 0.4512, 0.02336, 0.444, 0.02033, 0.4405, 0.02477, 0.511, 0.05827, 0.5093, 0.02886, 0.4907, 0.02886, 0.489, 0.05827, 0.4323, 0.05343, 0.4405, 0.02477, 0.4525, 0.02886, 0.4478, 0.05827, 0.4478, 0.05827, 0.4525, 0.02886, 0.4405, 0.02477, 0.4323, 0.05343, 0.5208, 0.149, 0.5125, 0.142, 0.5171, 0.1229, 0.5284, 0.1315, 0.511, 0.5284, 0.511, 0.5171, 0.489, 0.5171, 0.489, 0.5284, 0.489, 0.5208, 0.489, 0.5125, 0.511, 0.5125, 0.511, 0.5208, 0.5284, 0.1315, 0.5171, 0.1229, 0.5125, 0.142, 0.5208, 0.149, 0.5297, 0.1662, 0.5252, 0.1576, 0.5356, 0.1433, 0.5428, 0.1552, 0.511, 0.1552, 0.511, 0.1433, 0.489, 0.1433, 0.489, 0.1552, 0.489, 0.1662, 0.489, 0.1576, 0.511, 0.1576, 0.511, 0.1662, 0.5428, 0.1552, 0.5356, 0.1433, 0.5252, 0.1576, 0.5297, 0.1662, 0.511, 0.1804, 0.511, 0.1678, 0.489, 0.1678, 0.489, 0.1804, 0.489, 0.1843, 0.489, 0.1753, 0.511, 0.1753, 0.511, 0.1843, 0.548, 0.1804, 0.5454, 0.1678, 0.531, 0.1753, 0.5323, 0.1843, 0.5323, 0.1843, 0.531, 0.1753, 0.5454, 0.1678, 0.548, 0.1804, 0.4823, 0.2225, 0.4841, 0.2098, 0.5159, 0.2098, 0.5177, 0.2225, 0.5438, 0.2215, 0.5438, 0.2078, 0.528, 0.2098, 0.5279, 0.2225, 0.5279, 0.2225, 0.528, 0.2098, 0.5438, 0.2078, 0.5438, 0.2215, 0.5177, 0.2215, 0.5159, 0.2078, 0.4841, 0.2078, 0.4823, 0.2215, 0.444, 0.02033, 0.445, 0.01574, 0.4523, 0.01877, 0.4512, 0.02336, 0.4907, 0.02477, 0.4931, 0.02033, 0.5069, 0.02033, 0.5093, 0.02477, 0.5093, 0.02886, 0.5069, 0.02336, 0.4931, 0.02336, 0.4907, 0.02886, 0.4405, 0.02477, 0.444, 0.02033, 0.4512, 0.02336, 0.4525, 0.02886, 0.5034, 0.0172, 0.5021, 0.01514, 0.4979, 0.01514, 0.4966, 0.0172, 0.4512, 0.02336, 0.4523, 0.01877, 0.445, 0.01574, 0.444, 0.02033, 0.4931, 0.02033, 0.4931, 0.01574, 0.5069, 0.01574, 0.5069, 0.02033, 0.5069, 0.02336, 0.5069, 0.01877, 0.4931, 0.01877, 0.4931, 0.02336, 0.5034, 0.4473, 0.5069, 0.445, 0.4931, 0.445, 0.4966, 0.4473, 0.5034, 0.4506, 0.5069, 0.4523, 0.5069, 0.445, 0.5034, 0.4473, 0.4966, 0.4473, 0.4931, 0.445, 0.4931, 0.4523, 0.4966, 0.4506, 0.4966, 0.4506, 0.4931, 0.4523, 0.5069, 0.4523, 0.5034, 0.4506, 0.5021, 0.4514, 0.5044, 0.454, 0.4956, 0.454, 0.4979, 0.4514, 0.4473, 0.01593, 0.4481, 0.01387, 0.4514, 0.01514, 0.4506, 0.0172, 0.4506, 0.0172, 0.4514, 0.01514, 0.4481, 0.01387, 0.4473, 0.01593, 0.4966, 0.01593, 0.4979, 0.01387, 0.5021, 0.01387, 0.5034, 0.01593, 0.454, 0.01344, 0.4565, 0.00844, 0.4488, 0.00545, 0.4473, 0.01081, 0.4481, 0.01387, 0.4473, 0.01081, 0.454, 0.01344, 0.4514, 0.01514, 0.4514, 0.01514, 0.454, 0.01344, 0.4473, 0.01081, 0.4481, 0.01387, 0.4979, 0.01387, 0.4956, 0.01081, 0.5044, 0.01081, 0.5021, 0.01387, 0.505, 0.00844, 0.5037, 0.002999, 0.4963, 0.002999, 0.495, 0.00844, 0.4956, 0.01081, 0.495, 0.00545, 0.505, 0.00545, 0.5044, 0.01081, 0.5044, 0.01344, 0.505, 0.00844, 0.495, 0.00844, 0.4956, 0.01344, 0.4473, 0.01081, 0.4488, 0.00545, 0.4565, 0.00844, 0.454, 0.01344, 0.5037, 0.002999, 0.5021, 0.001261, 0.4979, 0.001261, 0.4963, 0.002999, 0.4488, 0.00545, 0.4518, 0.0007628, 0.4575, 0.002999, 0.4565, 0.00844, 0.4565, 0.00844, 0.4575, 0.002999, 0.4518, 0.0007628, 0.4488, 0.00545, 0.495, 0.00545, 0.4963, 0.0007628, 0.5037, 0.0007628, 0.505, 0.00545, 0.5021, 0.4568, 0.5021, 0.4535, 0.4979, 0.4535, 0.4979, 0.4568, 0.5037, 0.4518, 0.5021, 0.4535, 0.5021, 0.4568, 0.5037, 0.4575, 0.4963, 0.4575, 0.4979, 0.4568, 0.4979, 0.4535, 0.4963, 0.4518, 0.4963, 0.4518, 0.4979, 0.4535, 0.5021, 0.4535, 0.5037, 0.4518, 0.5195, 0.2352, 0.5177, 0.2215, 0.4823, 0.2215, 0.4805, 0.2352, 0.5279, 0.2352, 0.5279, 0.2225, 0.5438, 0.2215, 0.5439, 0.2352, 0.5439, 0.2352, 0.5438, 0.2215, 0.5279, 0.2225, 0.5279, 0.2352, 0.4805, 0.2352, 0.4823, 0.2225, 0.5177, 0.2225, 0.5195, 0.2352, 0.4841, 0.2098, 0.4865, 0.1971, 0.5135, 0.1971, 0.5159, 0.2098, 0.5438, 0.2078, 0.5459, 0.1941, 0.5302, 0.1971, 0.528, 0.2098, 0.528, 0.2098, 0.5302, 0.1971, 0.5459, 0.1941, 0.5438, 0.2078, 0.5159, 0.2078, 0.5135, 0.1941, 0.4865, 0.1941, 0.4841, 0.2078, 0.5244, 0.2768, 0.528, 0.2717, 0.5318, 0.2768, 0.5318, 0.2768, 0.528, 0.2717, 0.5244, 0.2768, 0.545, 0.2768, 0.5502, 0.2711, 0.5523, 0.2768, 0.5523, 0.2768, 0.5502, 0.2711, 0.545, 0.2768, 0.5007, 0.4307, 0.5081, 0.4307, 0.5121, 0.3913, 0.5048, 0.3913, 0.5347, 0.3913, 0.542, 0.3913, 0.5461, 0.4307, 0.5387, 0.4307, 0.4908, 0.5233, 0.4852, 0.5287, 0.4679, 0.5081, 0.4751, 0.5007, 0.5048, 0.3913, 0.5121, 0.3913, 0.5081, 0.4307, 0.5007, 0.4307, 0.542, 0.3913, 0.5347, 0.3913, 0.5387, 0.4307, 0.5461, 0.4307, 0.5321, 0.4307, 0.5249, 0.4307, 0.5092, 0.4654, 0.5148, 0.4654, 0.4908, 0.4875, 0.4852, 0.4875, 0.4852, 0.4654, 0.4908, 0.4654, 0.5249, 0.5007, 0.5321, 0.5081, 0.5148, 0.5287, 0.5092, 0.5233, 0.4751, 0.4307, 0.4679, 0.4307, 0.4852, 0.4654, 0.4908, 0.4654, 0.5148, 0.4875, 0.5092, 0.4875, 0.5092, 0.5, 0.5148, 0.5, 0.5092, 0.4875, 0.5148, 0.4875, 0.5148, 0.5, 0.5092, 0.5, 0.4908, 0.4875, 0.4852, 0.4875, 0.4852, 0.5, 0.4908, 0.5, 0.5048, 0.3913, 0.5121, 0.3913, 0.5318, 0.2768, 0.5244, 0.2768, 0.5523, 0.2768, 0.545, 0.2768, 0.5347, 0.3913, 0.542, 0.3913, 0.5121, 0.3913, 0.5048, 0.3913, 0.5244, 0.2768, 0.5318, 0.2768, 0.545, 0.2768, 0.5523, 0.2768, 0.542, 0.3913, 0.5347, 0.3913, 0.5121, 0.3913, 0.5318, 0.2768, 0.545, 0.2768, 0.5347, 0.3913, 0.4908, 0.4654, 0.4852, 0.4654, 0.4852, 0.4875, 0.4908, 0.4875, 0.5092, 0.4654, 0.5148, 0.4654, 0.5148, 0.4875, 0.5092, 0.4875, 0.5148, 0.4654, 0.5092, 0.4654, 0.5092, 0.4875, 0.5148, 0.4875, 0.4908, 0.5, 0.4852, 0.5, 0.4852, 0.4875, 0.4908, 0.4875, 0.522, 0.5, 0.5447, 0.5, 0.5447, 0.4875, 0.522, 0.4875, 0.4908, 0.5, 0.5092, 0.5, 0.5092, 0.4875, 0.4908, 0.4875, 0.5092, 0.5, 0.4908, 0.5, 0.4908, 0.4875, 0.5092, 0.4875, 0.5447, 0.5, 0.522, 0.5, 0.522, 0.4875, 0.5447, 0.4875, 0.4815, 0.4252, 0.4751, 0.4307, 0.4805, 0.3913, 0.4854, 0.3968, 0.5146, 0.3968, 0.5195, 0.3913, 0.5249, 0.4307, 0.5185, 0.4252, 0.4854, 0.3968, 0.4805, 0.3913, 0.5195, 0.3913, 0.5146, 0.3968, 0.5185, 0.4252, 0.5249, 0.4307, 0.4751, 0.4307, 0.4815, 0.4252, 0.4859, 0.386, 0.4805, 0.3913, 0.4805, 0.2768, 0.4859, 0.2821, 0.5141, 0.2821, 0.5195, 0.2768, 0.5195, 0.3913, 0.5141, 0.386, 0.5141, 0.386, 0.5195, 0.3913, 0.4805, 0.3913, 0.4859, 0.386, 0.4859, 0.2821, 0.4805, 0.2768, 0.5195, 0.2768, 0.5141, 0.2821, 0.4885, 0.4191, 0.4815, 0.4252, 0.4854, 0.3968, 0.4907, 0.4029, 0.5093, 0.4029, 0.5146, 0.3968, 0.5185, 0.4252, 0.5115, 0.4191, 0.4907, 0.4029, 0.4854, 0.3968, 0.5146, 0.3968, 0.5093, 0.4029, 0.5115, 0.4191, 0.5185, 0.4252, 0.4815, 0.4252, 0.4885, 0.4191, 0.4921, 0.3798, 0.4859, 0.386, 0.4859, 0.2821, 0.4921, 0.2882, 0.5079, 0.2882, 0.5141, 0.2821, 0.5141, 0.386, 0.5079, 0.3798, 0.5079, 0.3798, 0.5141, 0.386, 0.4859, 0.386, 0.4921, 0.3798, 0.4921, 0.2882, 0.4859, 0.2821, 0.5141, 0.2821, 0.5079, 0.2882, 0.5029, 0.9323, 0.4971, 0.9323, 0.489, 0.9267, 0.511, 0.9267, 0.4971, 0.941, 0.5029, 0.941, 0.511, 0.9466, 0.489, 0.9466, 0.4971, 0.9323, 0.4971, 0.941, 0.489, 0.9466, 0.489, 0.9267, 0.5029, 0.941, 0.5029, 0.9323, 0.511, 0.9267, 0.511, 0.9466, 0.4971, 0.06773, 0.5029, 0.06773, 0.511, 0.07334, 0.489, 0.07334, 0.5029, 0.05904, 0.4971, 0.05904, 0.489, 0.05343, 0.511, 0.05343, 0.4971, 0.05904, 0.4971, 0.06773, 0.489, 0.07334, 0.489, 0.05343, 0.5029, 0.06773, 0.5029, 0.05904, 0.511, 0.05343, 0.511, 0.07334, 0.4276, 0.5, 0.4318, 0.5, 0.4318, 0.9323, 0.4276, 0.941, 0.5029, 0.5, 0.4971, 0.5, 0.4971, 0.9323, 0.5029, 0.9323, 0.5029, 0.06773, 0.4971, 0.06773, 0.4971, 0.5, 0.5029, 0.5, 0.4276, 0.05904, 0.4318, 0.06773, 0.4318, 0.5, 0.4276, 0.5, 0.4318, 0.06773, 0.4276, 0.05904, 0.4276, 0.5, 0.4318, 0.5, 0.4971, 0.05904, 0.5029, 0.05904, 0.5029, 0.5, 0.4971, 0.5])
me_cube_001.materials.append(mat_material_001)
me_cube_001.use_mirror_vertex_groups = False
me_cube_001.update()
arm_armature_002 = bpy.data.armatures.new('Armature.002')  # bones are not reproduced
arm_armature_003 = bpy.data.armatures.new('Armature.003')  # bones are not reproduced

# ---- objects
ob_light = bpy.data.objects.new('Light', light_light)
ob_camera = bpy.data.objects.new('Camera', cam_camera)
ob_armature = bpy.data.objects.new('Armature', arm_armature_002)
ob_cube = bpy.data.objects.new('Cube', me_cube)
ob_armature_001 = bpy.data.objects.new('Armature.001', arm_armature_003)
ob_cube_001 = bpy.data.objects.new('Cube.001', me_cube_001)

# ---- transforms, parenting, visibility, modifiers, constraints
ob_light.location = (4.076, 1.005, 5.904)
ob_light.rotation_euler = (0.6503, 0.05522, 1.866)
ob_light.lock_rotations_4d = False
ob_light.empty_display_type = 'ARROWS'
ob_light.color = (0.0, 0.0, 0.0, 0.0)
ob_light.lineart.crease_threshold = 0.0
ob_camera.location = (7.359, -6.926, 4.958)
ob_camera.rotation_euler = (1.109, 0.0, 0.8149)
ob_camera.lock_rotations_4d = False
ob_camera.empty_display_type = 'ARROWS'
ob_camera.color = (0.0, 0.0, 0.0, 0.0)
ob_camera.display_type = 'WIRE'
ob_camera.lineart.crease_threshold = 0.0
ob_armature.location = (0.0, 0.02544, 0.0)
ob_armature.show_in_front = True
ob_cube.parent = ob_armature
ob_cube.matrix_parent_inverse = Matrix(((1.0, -0.0, 0.0, -0.0), (-0.0, 1.0, -0.0, -0.02544), (0.0, -0.0, 1.0, -0.0), (-0.0, 0.0, -0.0, 1.0)))
ob_cube.location = (0.0, 0.0, 0.0)
ob_cube.lock_rotations_4d = False
ob_cube.empty_display_type = 'ARROWS'
ob_cube.lineart.crease_threshold = 0.0
_vg = ob_cube.vertex_groups.new(name='Bone.017')
for _i, _w in zip([120, 121, 122, 123, 124, 125, 126, 127, 128, 129, 130, 131, 132, 133, 134, 135, 148, 149, 150, 151, 152, 153, 154, 155, 292, 293, 294, 295, 296, 297, 298, 299, 312, 313, 314, 315, 316, 317, 318, 319], [0.1015, 0.1028, 0.06181, 0.05913, 0.04647, 0.06447, 0.09081, 0.09932, 0.9254, 0.9171, 0.9019, 0.8979, 0.9007, 0.9009, 0.907, 0.909, 0.8175, 0.8045, 0.8007, 0.7827, 0.815, 0.8048, 0.7744, 0.7927, 0.1033, 0.1048, 0.06486, 0.06249, 0.05125, 0.06714, 0.09308, 0.1016, 0.818, 0.8051, 0.8011, 0.7832, 0.8155, 0.8052, 0.7749, 0.7932]): _vg.add([_i], _w, 'REPLACE')
_vg = ob_cube.vertex_groups.new(name='Bone')
for _i, _w in zip([0, 1, 104, 105, 106, 107, 108, 109, 110, 111, 112, 113, 114, 115, 116, 117, 118, 119, 120, 121, 122, 123, 124, 125, 126, 127, 128, 129, 130, 131, 132, 133, 134, 135, 136, 137, 138, 139, 140, 141, 142, 143, 144, 145, 146, 148, 149, 150, 151, 152, 153, 154, 155, 156, 157, 158, 159, 160, 161, 162, 163, 164, 165, 166, 167, 168, 169, 170, 171], [0.0674, 0.05074, 0.9822, 0.9826, 0.9958, 1.0, 0.9846, 0.983, 1.0, 0.9942, 0.9862, 0.9833, 0.9909, 0.9976, 0.9982, 0.9937, 0.9848, 0.9884, 0.8965, 0.8951, 0.9368, 0.9397, 0.9508, 0.9343, 0.9072, 0.8986, 0.02468, 0.03299, 0.04825, 0.05113, 0.04946, 0.04926, 0.04315, 0.04108, 0.7237, 0.1683, 0.1829, 0.09544, 0.6287, 0.09908, 0.0711, 0.02756, 0.01907, 0.01103, 0.05018, 0.1659, 0.1787, 0.1858, 0.2034, 0.1681, 0.1786, 0.2097, 0.1918, 0.9915, 0.9788, 0.9814, 0.9938, 1.0, 0.1973, 0.3257, 1.0, 0.9947, 1.0, 1.0, 0.9961, 0.9918, 0.3302, 0.5433, 0.9942]): _vg.add([_i], _w, 'REPLACE')
_vg = ob_cube.vertex_groups.new(name='Bone.001')
for _i, _w in zip([0, 1, 2, 3, 4, 5, 6, 7, 60, 61, 62, 63, 96, 97, 98, 99, 100, 101, 102, 103, 136, 137, 138, 139, 140, 141, 142, 143, 144, 145, 146, 147, 161, 162, 169, 170], [0.9257, 0.9414, 0.9693, 0.9762, 0.933, 0.9358, 0.9408, 0.9408, 0.1933, 0.1962, 0.2217, 0.2268, 0.7756, 0.7805, 0.7781, 0.7793, 0.02861, 0.05633, 0.03091, 0.05434, 0.2759, 0.8305, 0.8139, 0.9034, 0.3708, 0.8974, 0.9278, 0.96, 0.962, 0.9684, 0.9487, 0.972, 0.8014, 0.6732, 0.6689, 0.4559]): _vg.add([_i], _w, 'REPLACE')
_vg = ob_cube.vertex_groups.new(name='Bone.002')
for _i, _w in zip([4, 5, 6, 7, 8, 9, 10, 11, 12, 13, 14, 15, 52, 54, 56, 57, 58, 59, 60, 61, 62, 63, 96, 97, 98, 99, 100, 101, 102, 103], [0.05942, 0.05795, 0.05446, 0.05581, 0.9226, 0.9213, 0.8435, 0.8486, 0.1931, 0.1747, 0.009354, 0.03601, 0.0316, 0.04527, 0.1975, 0.7021, 0.7312, 0.1782, 0.8002, 0.7962, 0.775, 0.7691, 0.2212, 0.2165, 0.2193, 0.2178, 0.9331, 0.9293, 0.9285, 0.9338]): _vg.add([_i], _w, 'REPLACE')
_vg = ob_cube.vertex_groups.new(name='Bone.003')
for _i, _w in zip([8, 9, 10, 11, 12, 13, 14, 15, 16, 17, 18, 19, 20, 21, 48, 49, 50, 51, 52, 53, 54, 55, 56, 57, 58, 59, 100, 102], [0.06606, 0.06713, 0.1494, 0.1442, 0.7967, 0.8161, 0.9603, 0.9465, 0.827, 0.8364, 0.8142, 0.8082, 0.03979, 0.02926, 0.2262, 0.1383, 0.223, 0.1406, 0.9232, 0.9459, 0.9133, 0.9516, 0.7992, 0.292, 0.2632, 0.8184, 0.004946, 0.01167]): _vg.add([_i], _w, 'REPLACE')
_vg = ob_cube.vertex_groups.new(name='Bone.004')
for _i, _w in zip([16, 17, 18, 19, 20, 21, 22, 23, 24, 25, 26, 27, 28, 29, 48, 49, 50, 51, 52, 53, 54, 55], [0.1612, 0.154, 0.1823, 0.1869, 0.9455, 0.9479, 0.8681, 0.874, 0.8692, 0.8746, 0.1716, 0.156, 0.0522, 0.04939, 0.7686, 0.8437, 0.7755, 0.8379, 0.02128, 0.039, 0.02834, 0.03588]): _vg.add([_i], _w, 'REPLACE')
_vg = ob_cube.vertex_groups.new(name='Bone.005')
for _i, _w in zip([22, 23, 24, 25, 26, 27, 28, 29, 30, 31, 32, 33, 34, 35, 38, 39, 336, 337], [0.1104, 0.1006, 0.1258, 0.1203, 0.8193, 0.835, 0.9063, 0.907, 0.9055, 0.9046, 0.4763, 0.4774, 0.1666, 0.165, 0.02779, 0.02628, 0.05427, 0.05515]): _vg.add([_i], _w, 'REPLACE')
_vg = ob_cube.vertex_groups.new(name='Bone.006')
for _i, _w in zip([28, 29, 30, 31, 32, 33, 34, 35, 36, 37, 38, 39, 40, 41, 42, 43, 44, 45, 46, 47, 336, 337, 338, 339], [0.0325, 0.03605, 0.08062, 0.07889, 0.5205, 0.5195, 0.8285, 0.8304, 0.9805, 0.978, 0.9446, 0.9495, 0.9896, 0.9893, 0.9039, 0.8938, 0.01219, 0.006844, 0.05204, 0.0548, 0.9254, 0.9242, 0.5578, 0.5567]): _vg.add([_i], _w, 'REPLACE')
_vg = ob_cube.vertex_groups.new(name='Bone.007')
for _i, _w in zip([42, 43, 44, 45, 46, 47, 64, 65, 66, 67, 68, 69, 70, 71, 72, 73, 74, 75, 76, 77, 78, 79, 80, 81, 82, 83, 84, 85, 86, 87, 88, 89, 90, 91, 92, 93, 94, 95, 338, 339], [0.09027, 0.1002, 0.9689, 0.9716, 0.9477, 0.9449, 0.9882, 0.9885, 0.9816, 0.9812, 0.9933, 0.9934, 0.9923, 0.9922, 0.9922, 0.9926, 0.9898, 0.9893, 0.9936, 0.9936, 0.9932, 0.9932, 0.9939, 0.9939, 0.9936, 0.9936, 0.9942, 0.9942, 0.994, 0.994, 0.9947, 0.9947, 0.9944, 0.9944, 0.9947, 0.9947, 0.9946, 0.9946, 0.4417, 0.4428]): _vg.add([_i], _w, 'REPLACE')
_vg = ob_cube.vertex_groups.new(name='Bone.008')
for _i, _w in zip([128, 129, 130, 131, 132, 133, 134, 135, 172, 173, 174, 175, 276, 277, 278, 279, 280, 281, 282, 283, 284, 285, 286, 287, 288, 289, 290, 291, 292, 293, 294, 295, 296, 297, 298, 299, 300, 301, 302, 303, 304, 305, 306, 307, 308, 309, 310, 311, 312, 313, 314, 315, 316, 317, 318, 319, 320, 321, 322, 323, 324, 325, 326, 327, 328, 329, 330, 331, 332, 333, 334, 335], [0.02449, 0.03277, 0.0479, 0.05095, 0.04915, 0.04894, 0.04289, 0.04083, 0.1088, 0.1445, 0.01741, 0.0271, 0.9826, 0.9833, 0.9976, 1.0, 0.9861, 0.9838, 1.0, 0.9937, 0.986, 0.983, 0.9903, 0.9968, 0.998, 0.9934, 0.9845, 0.9882, 0.8946, 0.8931, 0.9337, 0.9362, 0.9477, 0.9315, 0.9049, 0.8963, 0.7888, 0.2032, 0.2891, 0.2597, 0.828, 0.285, 0.08486, 0.04285, 0.03705, 0.05363, 0.1143, 0.0506, 0.1653, 0.1781, 0.1853, 0.2029, 0.1676, 0.1781, 0.2092, 0.1912, 0.9909, 0.9899, 0.9892, 0.9934, 1.0, 0.5876, 0.3797, 1.0, 0.994, 1.0, 1.0, 0.9959, 0.9969, 0.725, 0.6014, 0.9989]): _vg.add([_i], _w, 'REPLACE')
_vg = ob_cube.vertex_groups.new(name='Bone.009')
for _i, _w in zip([172, 173, 174, 175, 176, 177, 178, 179, 232, 233, 234, 235, 268, 269, 270, 271, 272, 273, 274, 275, 300, 301, 302, 303, 304, 305, 306, 307, 308, 309, 310, 311, 325, 326, 333, 334], [0.8843, 0.8476, 0.9594, 0.9549, 0.928, 0.9254, 0.9386, 0.937, 0.1939, 0.1969, 0.2206, 0.2252, 0.7755, 0.7787, 0.7775, 0.7761, 0.02935, 0.05578, 0.03172, 0.05387, 0.2108, 0.7956, 0.7077, 0.7391, 0.1715, 0.7115, 0.9141, 0.9524, 0.9531, 0.9453, 0.8846, 0.9459, 0.4111, 0.6192, 0.2741, 0.3979]): _vg.add([_i], _w, 'REPLACE')
_vg = ob_cube.vertex_groups.new(name='Bone.010')
for _i, _w in zip([176, 177, 178, 179, 180, 181, 182, 183, 184, 185, 186, 187, 224, 226, 228, 229, 230, 231, 232, 233, 234, 235, 268, 269, 270, 271, 272, 273, 274, 275], [0.05956, 0.05808, 0.05423, 0.05558, 0.9239, 0.9225, 0.8406, 0.8458, 0.1992, 0.1804, 0.005335, 0.03071, 0.03633, 0.05037, 0.191, 0.7058, 0.7348, 0.172, 0.7991, 0.7951, 0.7758, 0.7699, 0.2205, 0.2169, 0.2186, 0.2182, 0.932, 0.93, 0.9274, 0.9345]): _vg.add([_i], _w, 'REPLACE')
_vg = ob_cube.vertex_groups.new(name='Bone.011')
for _i, _w in zip([180, 181, 182, 183, 184, 185, 186, 187, 188, 189, 190, 191, 192, 193, 195, 220, 221, 222, 223, 224, 225, 226, 227, 228, 229, 230, 231, 272, 274], [0.06538, 0.06635, 0.1523, 0.1471, 0.7979, 0.8157, 0.9661, 0.9537, 0.9344, 0.9375, 0.846, 0.8481, 0.1481, 0.1263, 0.008834, 0.7576, 0.1547, 0.7109, 0.1866, 0.9438, 0.9632, 0.9402, 0.9644, 0.8067, 0.2906, 0.2612, 0.8257, 0.006206, 0.0132]): _vg.add([_i], _w, 'REPLACE')
_vg = ob_cube.vertex_groups.new(name='Bone.012')
for _i, _w in zip([188, 189, 190, 191, 192, 193, 194, 195, 196, 197, 198, 199, 200, 201, 202, 203, 220, 221, 222, 223, 225, 227], [0.05238, 0.05253, 0.1531, 0.1497, 0.8453, 0.8686, 0.9331, 0.9546, 0.8949, 0.9298, 0.5379, 0.8912, 0.06399, 0.07021, 0.03663, 0.06641, 0.2389, 0.8418, 0.2862, 0.8042, 0.006757, 0.01208]): _vg.add([_i], _w, 'REPLACE')
_vg = ob_cube.vertex_groups.new(name='Bone.013')
for _i, _w in zip([194, 196, 197, 198, 199, 200, 201, 202, 203, 204, 205, 206, 207, 210, 211, 340, 341], [0.05335, 0.0933, 0.05931, 0.4579, 0.1004, 0.8906, 0.8824, 0.8804, 0.8587, 0.4747, 0.4751, 0.1597, 0.1559, 0.02441, 0.0215, 0.05688, 0.05399]): _vg.add([_i], _w, 'REPLACE')
_vg = ob_cube.vertex_groups.new(name='Bone.014')
for _i, _w in zip([200, 201, 202, 203, 204, 205, 206, 207, 208, 209, 210, 211, 212, 213, 214, 215, 216, 217, 218, 219, 340, 341, 342, 343], [0.03953, 0.04364, 0.07614, 0.07454, 0.5221, 0.5213, 0.8332, 0.8343, 0.9883, 0.9895, 0.9538, 0.9541, 1.0, 1.0, 0.9479, 0.9458, 0.04648, 0.04417, 0.06081, 0.06177, 0.9377, 0.9404, 0.946, 0.943]): _vg.add([_i], _w, 'REPLACE')
_vg = ob_cube.vertex_groups.new(name='Bone.015')
for _i, _w in zip([214, 215, 216, 217, 218, 219, 236, 237, 238, 239, 240, 241, 242, 243, 244, 245, 246, 247, 248, 249, 250, 251, 252, 253, 254, 255, 256, 257, 258, 259, 260, 261, 262, 263, 264, 265, 266, 267, 342, 343], [0.04283, 0.04696, 0.9517, 0.9529, 0.9389, 0.9379, 0.9848, 0.9844, 0.9793, 0.9795, 0.9931, 0.9931, 0.9924, 0.9923, 0.9912, 0.9913, 0.9893, 0.989, 0.9938, 0.9938, 0.9935, 0.9935, 0.9942, 0.9942, 0.9941, 0.9941, 0.9948, 0.9948, 0.9947, 0.9947, 0.9954, 0.9954, 0.9954, 0.9954, 0.9955, 0.9955, 0.9955, 0.9955, 0.05315, 0.05602]): _vg.add([_i], _w, 'REPLACE')
_vg = ob_cube.vertex_groups.new(name='Bone.016')
for _i, _w in zip([344, 345, 346, 347], [1.0, 1.0, 1.0, 1.0]): _vg.add([_i], _w, 'REPLACE')
_m = ob_cube.modifiers.new('Armature', 'ARMATURE')
_m.object = ob_armature
ob_armature_001.location = (0.0, 0.02544, 0.0)
ob_armature_001.show_in_front = True
ob_cube_001.location = (0.0, 0.0, 0.0)
ob_cube_001.lock_rotations_4d = False
ob_cube_001.empty_display_type = 'ARROWS'
ob_cube_001.lineart.crease_threshold = 0.0

# ---- collection membership
col_collection.objects.link(ob_light)
col_collection.objects.link(ob_camera)
col_collection.objects.link(ob_armature)
col_collection.objects.link(ob_cube)
col_collection_2.objects.link(ob_armature_001)
col_collection_2.objects.link(ob_cube_001)
def _layer_coll(name, lc=None):
    lc = lc or bpy.context.view_layer.layer_collection
    for c in lc.children:
        if c.name == name: return c
        r = _layer_coll(name, c)
        if r: return r
_layer_coll('Collection 2').exclude = True

# ---- scene / render settings (as saved in the file)
scene.camera = ob_camera
scene.frame_start = 1; scene.frame_end = 250; scene.frame_set(1)
scene.render.engine = 'BLENDER_EEVEE_NEXT'
scene.cycles.sampling_pattern = 'TABULATED_SOBOL'
bpy.context.view_layer.update()
